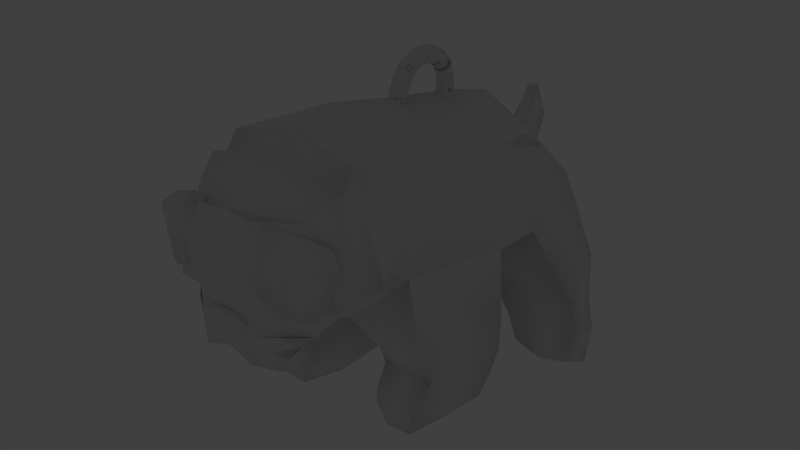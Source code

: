 # Source: doggie_3.blend  (saved by Blender 2.76.0; exported with 4.5.12 LTS)
import bpy
from mathutils import Matrix  # noqa: F401  (used for matrix-valued properties, if any)

bpy.ops.wm.read_factory_settings(use_empty=True)
scene = bpy.context.scene
scene.name = 'Scene'

# ---- collections
col_collection_1 = bpy.data.collections.new('Collection 1'); scene.collection.children.link(col_collection_1)
col_collection_10 = bpy.data.collections.new('Collection 10'); scene.collection.children.link(col_collection_10)
col_collection_10.hide_render = True
col_collection_10.hide_viewport = True

# ---- world
world_world = bpy.data.worlds.new('World'); scene.world = world_world
world_world.color = (0.05088, 0.05088, 0.05088)
world_world.use_sun_shadow = False
world_world.sun_shadow_jitter_overblur = 0.0
world_world.cycles.sampling_method = 'MANUAL'
world_world.cycles.sample_map_resolution = 256

# ---- cameras
cam_camera = bpy.data.cameras.new('Camera')
cam_camera.clip_end = 100.0
cam_camera.lens = 35.0
cam_camera.sensor_width = 32.0
cam_camera.sensor_height = 18.0
cam_camera.ortho_scale = 7.314
cam_camera.dof.focus_distance = 0.0
cam_camera.dof.aperture_fstop = 128.0

# ---- lights
light_lamp = bpy.data.lights.new('Lamp', 'POINT')
light_lamp.transmission_factor = 0.0
light_lamp.cutoff_distance = 30.0
light_lamp.energy = 100.0
light_lamp.shadow_buffer_clip_start = 1.001
light_lamp.shadow_soft_size = 0.1
light_lamp.shadow_maximum_resolution = 0.006
light_lamp.use_absolute_resolution = True
light_lamp.cycles.use_multiple_importance_sampling = False

# ---- meshes
me_plane = bpy.data.meshes.new('Plane')
me_plane.from_pydata([(0.0, 1.288, -1.638), (0.07904, 1.288, -1.617), (0.1369, 1.288, -1.559), (0.1581, 1.288, -1.48), (0.1369, 1.288, -1.401), (0.07904, 1.288, -1.343), (0.0, 1.288, -1.322), (-0.07904, 1.288, -1.343), (-0.1369, 1.288, -1.401), (-0.1581, 1.288, -1.48), (-0.1369, 1.288, -1.559), (-0.07904, 1.288, -1.617), (0.0, 1.391, -1.631), (0.07904, 1.388, -1.61), (0.1369, 1.38, -1.553), (0.1581, 1.37, -1.474), (0.1369, 1.36, -1.396), (0.07904, 1.352, -1.339), (0.0, 1.35, -1.318), (-0.07904, 1.352, -1.339), (-0.1369, 1.36, -1.396), (-0.1581, 1.37, -1.474), (-0.1369, 1.38, -1.553), (-0.07904, 1.388, -1.61), (0.0, 1.492, -1.611), (0.07904, 1.487, -1.591), (0.1369, 1.472, -1.535), (0.1581, 1.451, -1.458), (0.1369, 1.431, -1.382), (0.07904, 1.416, -1.326), (0.0, 1.41, -1.306), (-0.07904, 1.416, -1.326), (-0.1369, 1.431, -1.382), (-0.1581, 1.451, -1.458), (-0.1369, 1.472, -1.535), (-0.07904, 1.487, -1.591), (0.0, 1.59, -1.578), (0.07904, 1.582, -1.558), (0.1369, 1.56, -1.505), (0.1581, 1.53, -1.432), (0.1369, 1.499, -1.359), (0.07904, 1.477, -1.305), (0.0, 1.469, -1.286), (-0.07904, 1.477, -1.305), (-0.1369, 1.499, -1.359), (-0.1581, 1.53, -1.432), (-0.1369, 1.56, -1.505), (-0.07904, 1.582, -1.558), (0.0, 1.683, -1.532), (0.07904, 1.672, -1.514), (0.1369, 1.643, -1.464), (0.1581, 1.604, -1.395), (0.1369, 1.564, -1.327), (0.07904, 1.535, -1.277), (0.0, 1.525, -1.258), (-0.07904, 1.535, -1.277), (-0.1369, 1.564, -1.327), (-0.1581, 1.604, -1.395), (-0.1369, 1.643, -1.464), (-0.07904, 1.672, -1.514), (0.0, 1.769, -1.475), (0.07904, 1.756, -1.458), (0.1369, 1.721, -1.412), (0.1581, 1.673, -1.349), (0.1369, 1.624, -1.287), (0.07904, 1.589, -1.241), (0.0, 1.576, -1.224), (-0.07904, 1.589, -1.241), (-0.1369, 1.624, -1.287), (-0.1581, 1.673, -1.349), (-0.1369, 1.721, -1.412), (-0.07904, 1.756, -1.458), (0.0, 1.847, -1.406), (0.07904, 1.832, -1.391), (0.1369, 1.791, -1.351), (0.1581, 1.735, -1.295), (0.1369, 1.679, -1.239), (0.07904, 1.638, -1.198), (0.0, 1.623, -1.183), (-0.07904, 1.638, -1.198), (-0.1369, 1.679, -1.239), (-0.1581, 1.735, -1.295), (-0.1369, 1.791, -1.351), (-0.07904, 1.832, -1.391), (0.0, 1.915, -1.329), (0.07904, 1.898, -1.316), (0.1369, 1.852, -1.281), (0.1581, 1.789, -1.232), (0.1369, 1.727, -1.184), (0.07904, 1.681, -1.149), (0.0, 1.664, -1.136), (-0.07904, 1.681, -1.149), (-0.1369, 1.727, -1.184), (-0.1581, 1.789, -1.232), (-0.1369, 1.852, -1.281), (-0.07904, 1.898, -1.316), (0.0, 1.972, -1.243), (0.07904, 1.954, -1.232), (0.1369, 1.904, -1.203), (0.1581, 1.835, -1.164), (0.1369, 1.767, -1.124), (0.07904, 1.717, -1.095), (0.0, 1.698, -1.085), (-0.07904, 1.717, -1.095), (-0.1369, 1.767, -1.124), (-0.1581, 1.835, -1.164), (-0.1369, 1.904, -1.203), (-0.07904, 1.954, -1.232), (0.0, 2.018, -1.15), (0.07904, 1.998, -1.142), (0.1369, 1.945, -1.12), (0.1581, 1.872, -1.09), (0.1369, 1.799, -1.059), (0.07904, 1.745, -1.037), (0.0, 1.726, -1.029), (-0.07904, 1.745, -1.037), (-0.1369, 1.799, -1.059), (-0.1581, 1.872, -1.09), (-0.1369, 1.945, -1.12), (-0.07904, 1.998, -1.142), (0.0, 2.051, -1.052), (0.07904, 2.031, -1.047), (0.1369, 1.975, -1.032), (0.1581, 1.898, -1.011), (0.1369, 1.822, -0.9908), (0.07904, 1.766, -0.9758), (0.0, 1.746, -0.9703), (-0.07904, 1.766, -0.9758), (-0.1369, 1.822, -0.9908), (-0.1581, 1.898, -1.011), (-0.1369, 1.975, -1.032), (-0.07904, 2.031, -1.047), (0.0, 2.071, -0.9507), (0.07904, 2.05, -0.948), (0.1369, 1.993, -0.9404), (0.1581, 1.915, -0.9301), (0.1369, 1.836, -0.9198), (0.07904, 1.779, -0.9122), (0.0, 1.758, -0.9094), (-0.07904, 1.779, -0.9122), (-0.1369, 1.836, -0.9198), (-0.1581, 1.915, -0.9301), (-0.1369, 1.993, -0.9404), (-0.07904, 2.05, -0.948), (0.0, 2.078, -0.8475), (0.07904, 2.057, -0.8475), (0.1369, 1.999, -0.8475), (0.1581, 1.92, -0.8475), (0.1369, 1.841, -0.8475), (0.07904, 1.783, -0.8475), (0.0, 1.762, -0.8475), (-0.07904, 1.783, -0.8475), (-0.1369, 1.841, -0.8475), (-0.1581, 1.92, -0.8475), (-0.1369, 1.999, -0.8475), (-0.07904, 2.057, -0.8475), (0.0, 2.071, -0.7444), (0.07904, 2.05, -0.7471), (0.1369, 1.993, -0.7547), (0.1581, 1.915, -0.765), (0.1369, 1.836, -0.7753), (0.07904, 1.779, -0.7829), (0.0, 1.758, -0.7856), (-0.07904, 1.779, -0.7829), (-0.1369, 1.836, -0.7753), (-0.1581, 1.915, -0.765), (-0.1369, 1.993, -0.7547), (-0.07904, 2.05, -0.7471), (0.0, 2.051, -0.643), (0.07904, 2.031, -0.6485), (0.1369, 1.975, -0.6634), (0.1581, 1.898, -0.6839), (0.1369, 1.822, -0.7043), (0.07904, 1.766, -0.7193), (0.0, 1.746, -0.7248), (-0.07904, 1.766, -0.7193), (-0.1369, 1.822, -0.7043), (-0.1581, 1.898, -0.6839), (-0.1369, 1.975, -0.6634), (-0.07904, 2.031, -0.6485), (0.0, 2.018, -0.5451), (0.07904, 1.998, -0.5532), (0.1369, 1.945, -0.5753), (0.1581, 1.872, -0.6056), (0.1369, 1.799, -0.6358), (0.07904, 1.745, -0.658), (0.0, 1.726, -0.6661), (-0.07904, 1.745, -0.658), (-0.1369, 1.799, -0.6358), (-0.1581, 1.872, -0.6056), (-0.1369, 1.945, -0.5753), (-0.07904, 1.998, -0.5532), (0.0, 1.972, -0.4523), (0.07904, 1.954, -0.4629), (0.1369, 1.904, -0.4919), (0.1581, 1.835, -0.5314), (0.1369, 1.767, -0.5709), (0.07904, 1.717, -0.5998), (0.0, 1.698, -0.6104), (-0.07904, 1.717, -0.5998), (-0.1369, 1.767, -0.5709), (-0.1581, 1.835, -0.5314), (-0.1369, 1.904, -0.4919), (-0.07904, 1.954, -0.4629), (0.0, 1.915, -0.3664), (0.07904, 1.898, -0.3793), (0.1369, 1.852, -0.4145), (0.1581, 1.789, -0.4626), (0.1369, 1.727, -0.5107), (0.07904, 1.681, -0.5459), (0.0, 1.664, -0.5588), (-0.07904, 1.681, -0.5459), (-0.1369, 1.727, -0.5107), (-0.1581, 1.789, -0.4626), (-0.1369, 1.852, -0.4145), (-0.07904, 1.898, -0.3793), (0.0, 1.847, -0.2886), (0.07904, 1.832, -0.3036), (0.1369, 1.791, -0.3445), (0.1581, 1.735, -0.4004), (0.1369, 1.679, -0.4563), (0.07904, 1.638, -0.4972), (0.0, 1.623, -0.5122), (-0.07904, 1.638, -0.4972), (-0.1369, 1.679, -0.4563), (-0.1581, 1.735, -0.4004), (-0.1369, 1.791, -0.3445), (-0.07904, 1.832, -0.3036), (0.0, 1.769, -0.2205), (0.07904, 1.756, -0.2373), (0.1369, 1.721, -0.2832), (0.1581, 1.673, -0.3459), (0.1369, 1.624, -0.4086), (0.07904, 1.589, -0.4545), (0.0, 1.576, -0.4713), (-0.07904, 1.589, -0.4545), (-0.1369, 1.624, -0.4086), (-0.1581, 1.673, -0.3459), (-0.1369, 1.721, -0.2832), (-0.07904, 1.756, -0.2373), (0.0, 1.683, -0.163), (0.07904, 1.672, -0.1814), (0.1369, 1.643, -0.2315), (0.1581, 1.604, -0.2999), (0.1369, 1.564, -0.3684), (0.07904, 1.535, -0.4185), (0.0, 1.525, -0.4368), (-0.07904, 1.535, -0.4185), (-0.1369, 1.564, -0.3684), (-0.1581, 1.604, -0.2999), (-0.1369, 1.643, -0.2315), (-0.07904, 1.672, -0.1814), (0.0, 1.59, -0.1173), (0.07904, 1.582, -0.1369), (0.1369, 1.56, -0.1903), (0.1581, 1.53, -0.2633), (0.1369, 1.499, -0.3364), (0.07904, 1.477, -0.3898), (0.0, 1.469, -0.4094), (-0.07904, 1.477, -0.3898), (-0.1369, 1.499, -0.3364), (-0.1581, 1.53, -0.2633), (-0.1369, 1.56, -0.1903), (-0.07904, 1.582, -0.1369), (0.0, 1.492, -0.08406), (0.07904, 1.487, -0.1045), (0.1369, 1.472, -0.1604), (0.1581, 1.451, -0.2368), (0.1369, 1.431, -0.3131), (0.07904, 1.416, -0.369), (0.0, 1.41, -0.3895), (-0.07904, 1.416, -0.369), (-0.1369, 1.431, -0.3131), (-0.1581, 1.451, -0.2368), (-0.1369, 1.472, -0.1604), (-0.07904, 1.487, -0.1045), (0.0, 1.391, -0.06389), (0.07904, 1.388, -0.08489), (0.1369, 1.38, -0.1423), (0.1581, 1.37, -0.2206), (0.1369, 1.36, -0.299), (0.07904, 1.352, -0.3564), (0.0, 1.35, -0.3774), (-0.07904, 1.352, -0.3564), (-0.1369, 1.36, -0.299), (-0.1581, 1.37, -0.2206), (-0.1369, 1.38, -0.1423), (-0.07904, 1.388, -0.08489), (0.0, 1.288, -0.05713), (0.07904, 1.288, -0.07831), (0.1369, 1.288, -0.1362), (0.1581, 1.288, -0.2152), (0.1369, 1.288, -0.2943), (0.07904, 1.288, -0.3521), (0.0, 1.288, -0.3733), (-0.07904, 1.288, -0.3521), (-0.1369, 1.288, -0.2943), (-0.1581, 1.288, -0.2152), (-0.1369, 1.288, -0.1362), (-0.07904, 1.288, -0.07831), (0.0, 1.184, -0.06389), (0.07904, 1.187, -0.08489), (0.1369, 1.195, -0.1423), (0.1581, 1.205, -0.2206), (0.1369, 1.215, -0.299), (0.07904, 1.223, -0.3564), (0.0, 1.226, -0.3774), (-0.07904, 1.223, -0.3564), (-0.1369, 1.215, -0.299), (-0.1581, 1.205, -0.2206), (-0.1369, 1.195, -0.1423), (-0.07904, 1.187, -0.08489), (0.0, 1.083, -0.08406), (0.07904, 1.089, -0.1045), (0.1369, 1.103, -0.1604), (0.1581, 1.124, -0.2368), (0.1369, 1.144, -0.3131), (0.07904, 1.159, -0.369), (0.0, 1.165, -0.3895), (-0.07904, 1.159, -0.369), (-0.1369, 1.144, -0.3131), (-0.1581, 1.124, -0.2368), (-0.1369, 1.103, -0.1604), (-0.07904, 1.089, -0.1045), (0.0, 0.9851, -0.1173), (0.07904, 0.9932, -0.1369), (0.1369, 1.015, -0.1903), (0.1581, 1.046, -0.2633), (0.1369, 1.076, -0.3364), (0.07904, 1.098, -0.3898), (0.0, 1.106, -0.4094), (-0.07904, 1.098, -0.3898), (-0.1369, 1.076, -0.3364), (-0.1581, 1.046, -0.2633), (-0.1369, 1.015, -0.1903), (-0.07904, 0.9932, -0.1369), (0.0, 0.8924, -0.163), (0.07904, 0.903, -0.1814), (0.1369, 0.9319, -0.2315), (0.1581, 0.9714, -0.2999), (0.1369, 1.011, -0.3684), (0.07904, 1.04, -0.4185), (0.0, 1.05, -0.4368), (-0.07904, 1.04, -0.4185), (-0.1369, 1.011, -0.3684), (-0.1581, 0.9714, -0.2999), (-0.1369, 0.9319, -0.2315), (-0.07904, 0.903, -0.1814), (0.0, 0.8064, -0.2205), (0.07904, 0.8193, -0.2373), (0.1369, 0.8546, -0.2832), (0.1581, 0.9027, -0.3459), (0.1369, 0.9508, -0.4086), (0.07904, 0.986, -0.4545), (0.0, 0.9989, -0.4713), (-0.07904, 0.986, -0.4545), (-0.1369, 0.9508, -0.4086), (-0.1581, 0.9027, -0.3459), (-0.1369, 0.8546, -0.2832), (-0.07904, 0.8193, -0.2373), (0.0, 0.7287, -0.2886), (0.07904, 0.7437, -0.3036), (0.1369, 0.7846, -0.3445), (0.1581, 0.8405, -0.4004), (0.1369, 0.8964, -0.4563), (0.07904, 0.9373, -0.4972), (0.0, 0.9523, -0.5122), (-0.07904, 0.9373, -0.4972), (-0.1369, 0.8964, -0.4563), (-0.1581, 0.8405, -0.4004), (-0.1369, 0.7846, -0.3445), (-0.07904, 0.7437, -0.3036), (0.0, 0.6605, -0.3664), (0.07904, 0.6773, -0.3793), (0.1369, 0.7232, -0.4145), (0.1581, 0.7859, -0.4626), (0.1369, 0.8487, -0.5107), (0.07904, 0.8946, -0.5459), (0.0, 0.9114, -0.5588), (-0.07904, 0.8946, -0.5459), (-0.1369, 0.8487, -0.5107), (-0.1581, 0.7859, -0.4626), (-0.1369, 0.7232, -0.4145), (-0.07904, 0.6773, -0.3793), (0.0, 0.6031, -0.4523), (0.07904, 0.6214, -0.4629), (0.1369, 0.6715, -0.4919), (0.1581, 0.74, -0.5314), (0.1369, 0.8084, -0.5709), (0.07904, 0.8586, -0.5998), (0.0, 0.8769, -0.6104), (-0.07904, 0.8586, -0.5998), (-0.1369, 0.8084, -0.5709), (-0.1581, 0.74, -0.5314), (-0.1369, 0.6715, -0.4919), (-0.07904, 0.6214, -0.4629), (0.0, 0.5574, -0.5451), (0.07904, 0.5769, -0.5532), (0.1369, 0.6304, -0.5753), (0.1581, 0.7034, -0.6056), (0.1369, 0.7764, -0.6358), (0.07904, 0.8299, -0.658), (0.0, 0.8495, -0.6661), (-0.07904, 0.8299, -0.658), (-0.1369, 0.7764, -0.6358), (-0.1581, 0.7034, -0.6056), (-0.1369, 0.6304, -0.5753), (-0.07904, 0.5769, -0.5532), (0.0, 0.5241, -0.643), (0.07904, 0.5446, -0.6485), (0.1369, 0.6005, -0.6634), (0.1581, 0.6768, -0.6839), (0.1369, 0.7532, -0.7043), (0.07904, 0.8091, -0.7193), (0.0, 0.8295, -0.7248), (-0.07904, 0.8091, -0.7193), (-0.1369, 0.7532, -0.7043), (-0.1581, 0.6768, -0.6839), (-0.1369, 0.6005, -0.6634), (-0.07904, 0.5446, -0.6485), (0.0, 0.504, -0.7444), (0.07904, 0.525, -0.7471), (0.1369, 0.5823, -0.7547), (0.1581, 0.6607, -0.765), (0.1369, 0.7391, -0.7753), (0.07904, 0.7964, -0.7829), (0.0, 0.8174, -0.7856), (-0.07904, 0.7964, -0.7829), (-0.1369, 0.7391, -0.7753), (-0.1581, 0.6607, -0.765), (-0.1369, 0.5823, -0.7547), (-0.07904, 0.525, -0.7471), (0.0, 0.4972, -0.8475), (0.07904, 0.5184, -0.8475), (0.1369, 0.5762, -0.8475), (0.1581, 0.6553, -0.8475), (0.1369, 0.7343, -0.8475), (0.07904, 0.7922, -0.8475), (0.0, 0.8134, -0.8475), (-0.07904, 0.7922, -0.8475), (-0.1369, 0.7343, -0.8475), (-0.1581, 0.6553, -0.8475), (-0.1369, 0.5762, -0.8475), (-0.07904, 0.5184, -0.8475), (0.0, 0.504, -0.9507), (0.07904, 0.525, -0.948), (0.1369, 0.5823, -0.9404), (0.1581, 0.6607, -0.9301), (0.1369, 0.7391, -0.9198), (0.07904, 0.7964, -0.9122), (0.0, 0.8174, -0.9094), (-0.07904, 0.7964, -0.9122), (-0.1369, 0.7391, -0.9198), (-0.1581, 0.6607, -0.9301), (-0.1369, 0.5823, -0.9404), (-0.07904, 0.525, -0.948), (0.0, 0.5241, -1.052), (0.07904, 0.5446, -1.047), (0.1369, 0.6005, -1.032), (0.1581, 0.6768, -1.011), (0.1369, 0.7532, -0.9907), (0.07904, 0.8091, -0.9758), (0.0, 0.8295, -0.9703), (-0.07904, 0.8091, -0.9758), (-0.1369, 0.7532, -0.9907), (-0.1581, 0.6768, -1.011), (-0.1369, 0.6005, -1.032), (-0.07904, 0.5446, -1.047), (0.0, 0.5574, -1.15), (0.07904, 0.5769, -1.142), (0.1369, 0.6304, -1.12), (0.1581, 0.7034, -1.09), (0.1369, 0.7764, -1.059), (0.07904, 0.8299, -1.037), (0.0, 0.8495, -1.029), (-0.07904, 0.8299, -1.037), (-0.1369, 0.7764, -1.059), (-0.1581, 0.7034, -1.09), (-0.1369, 0.6304, -1.12), (-0.07904, 0.5769, -1.142), (0.0, 0.6031, -1.243), (0.07904, 0.6214, -1.232), (0.1369, 0.6715, -1.203), (0.1581, 0.74, -1.164), (0.1369, 0.8084, -1.124), (0.07904, 0.8586, -1.095), (0.0, 0.8769, -1.085), (-0.07904, 0.8586, -1.095), (-0.1369, 0.8084, -1.124), (-0.1581, 0.74, -1.164), (-0.1369, 0.6715, -1.203), (-0.07904, 0.6214, -1.232), (0.0, 0.6605, -1.329), (0.07904, 0.6773, -1.316), (0.1369, 0.7232, -1.281), (0.1581, 0.7859, -1.232), (0.1369, 0.8487, -1.184), (0.07904, 0.8946, -1.149), (0.0, 0.9114, -1.136), (-0.07904, 0.8946, -1.149), (-0.1369, 0.8487, -1.184), (-0.1581, 0.7859, -1.232), (-0.1369, 0.7232, -1.281), (-0.07904, 0.6773, -1.316), (0.0, 0.7287, -1.406), (0.07904, 0.7437, -1.391), (0.1369, 0.7846, -1.351), (0.1581, 0.8405, -1.295), (0.1369, 0.8964, -1.239), (0.07904, 0.9373, -1.198), (0.0, 0.9523, -1.183), (-0.07904, 0.9373, -1.198), (-0.1369, 0.8964, -1.239), (-0.1581, 0.8405, -1.295), (-0.1369, 0.7846, -1.351), (-0.07904, 0.7437, -1.391), (0.0, 0.8064, -1.475), (0.07904, 0.8193, -1.458), (0.1369, 0.8546, -1.412), (0.1581, 0.9027, -1.349), (0.1369, 0.9508, -1.287), (0.07904, 0.986, -1.241), (0.0, 0.9989, -1.224), (-0.07904, 0.986, -1.241), (-0.1369, 0.9508, -1.287), (-0.1581, 0.9027, -1.349), (-0.1369, 0.8546, -1.412), (-0.07904, 0.8193, -1.458), (0.0, 0.8924, -1.532), (0.07904, 0.903, -1.514), (0.1369, 0.9319, -1.464), (0.1581, 0.9714, -1.395), (0.1369, 1.011, -1.327), (0.07904, 1.04, -1.277), (0.0, 1.05, -1.258), (-0.07904, 1.04, -1.277), (-0.1369, 1.011, -1.327), (-0.1581, 0.9714, -1.395), (-0.1369, 0.9319, -1.464), (-0.07904, 0.903, -1.514), (0.0, 0.9851, -1.578), (0.07904, 0.9932, -1.558), (0.1369, 1.015, -1.505), (0.1581, 1.046, -1.432), (0.1369, 1.076, -1.359), (0.07904, 1.098, -1.305), (0.0, 1.106, -1.286), (-0.07904, 1.098, -1.305), (-0.1369, 1.076, -1.359), (-0.1581, 1.046, -1.432), (-0.1369, 1.015, -1.505), (-0.07904, 0.9932, -1.558), (0.0, 1.083, -1.611), (0.07904, 1.089, -1.591), (0.1369, 1.103, -1.535), (0.1581, 1.124, -1.458), (0.1369, 1.144, -1.382), (0.07904, 1.159, -1.326), (0.0, 1.165, -1.306), (-0.07904, 1.159, -1.326), (-0.1369, 1.144, -1.382), (-0.1581, 1.124, -1.458), (-0.1369, 1.103, -1.535), (-0.07904, 1.089, -1.591), (0.0, 1.184, -1.631), (0.07904, 1.187, -1.61), (0.1369, 1.195, -1.553), (0.1581, 1.205, -1.474), (0.1369, 1.215, -1.396), (0.07904, 1.223, -1.339), (0.0, 1.226, -1.318), (-0.07904, 1.223, -1.339), (-0.1369, 1.215, -1.396), (-0.1581, 1.205, -1.474), (-0.1369, 1.195, -1.553), (-0.07904, 1.187, -1.61), (0.0, -1.58, 2.267), (0.6924, -1.403, 2.264), (0.0, 1.585, 2.185), (1.88, -0.2149, 2.245), (1.242, 1.255, 2.24), (0.0, -1.717, 2.568), (0.0, -2.262, -4.216), (0.419, -2.132, -4.033), (0.0, 0.0853, -3.547), (1.015, -0.9868, -4.03), (0.6951, -0.4387, -3.665), (0.0, -1.136, -4.062), (0.0, 1.738, 1.419), (0.0, 1.093, -1.666), (1.179, 0.3467, -1.662), (1.182, 1.111, 1.506), (1.849, -0.5524, 1.746), (1.896, -1.051, -1.597), (0.5605, -2.372, -1.605), (0.6052, -1.759, 1.686), (0.0, -2.543, -1.645), (0.0, -1.939, 1.551), (0.0, 1.373, -0.1935), (1.17, 0.6162, -0.2121), (2.097, -0.7997, -0.3106), (0.3696, -1.971, -0.3813), (0.0, -2.146, -0.3914), (0.6347, -3.854, -0.3653), (0.8069, -3.494, 1.331), (1.604, -3.454, 1.391), (1.786, -3.849, -0.2947), (2.061, -2.236, -0.4805), (2.037, -2.843, -0.4768), (1.837, -2.764, 1.113), (1.813, -2.059, 1.433), (0.7764, -2.865, 1.052), (0.9361, -2.351, 1.373), (0.7004, -2.493, -0.5512), (0.5408, -2.908, -0.5475), (0.8817, -4.124, 0.3361), (0.9846, -3.968, 1.252), (1.528, -3.867, 1.313), (1.552, -4.011, 0.4067), (1.916, -3.326, -0.4582), (0.5861, -3.362, -0.5289), (1.725, -3.16, 1.338), (0.7911, -3.231, 1.277), (1.826, -3.79, -2.975), (2.432, -3.502, -3.016), (2.698, -3.269, -1.772), (1.885, -3.568, -1.713), (1.413, -1.635, -3.894), (2.134, -3.064, -3.327), (2.744, -2.975, -1.766), (2.093, -1.631, -1.817), (0.7711, -2.217, -3.897), (1.478, -3.492, -3.308), (1.573, -3.447, -1.723), (0.879, -2.359, -1.799), (2.146, -4.127, -2.595), (2.548, -3.995, -2.61), (2.663, -3.514, -1.755), (2.116, -3.657, -1.74), (1.93, -2.379, -3.665), (2.574, -2.398, -1.932), (1.281, -2.885, -3.657), (1.382, -2.923, -1.699), (0.1284, -1.055, -4.035), (0.1138, -0.3007, -3.554), (0.07089, 0.4396, -4.195), (0.0, 0.442, -4.186), (0.0, 0.4493, -4.331), (0.07372, 0.45, -4.329), (0.1135, 0.1316, -4.063), (0.128, -0.1993, -4.552), (0.0, 0.1598, -4.032), (0.0, -0.2053, -4.558), (0.1284, -0.6862, -4.324), (0.0, -0.6942, -4.328), (0.1138, -0.1418, -3.736), (0.0, -0.1029, -3.717), (0.0, -1.661, 2.363), (0.0, -1.654, 2.79), (1.939, -0.4083, 2.416), (1.223, 0.9376, 2.486), (0.7179, -1.498, 2.369), (0.0, 1.318, 2.496), (1.277, -1.117, 3.185), (1.767, -0.4899, 2.75), (1.211, 1.05, 2.77), (0.7313, -1.563, 2.582), (0.0, 1.411, 2.755), (1.653, -0.5531, 2.96), (1.156, 0.6862, 3.119), (0.7271, -1.517, 2.803), (0.0, 1.009, 3.144), (0.9289, 0.3596, 3.467), (0.0, -1.664, 2.879), (0.0, -0.9174, 3.679), (0.7386, -1.545, 2.902), (0.0, 0.786, 3.641), (0.0, -1.471, 3.763), (0.0, -1.736, 3.33), (0.7239, -1.422, 3.581), (0.7768, -1.668, 3.278), (0.529, -0.9856, 3.72), (0.4901, -1.632, 3.772), (0.4978, 0.7633, 3.701), (0.0, -1.014, 3.766), (0.7386, -1.626, 2.968), (0.0, -1.74, 2.983), (0.9529, -1.112, 3.477), (0.5784, -1.108, 3.74), (0.7158, -1.87, 3.365), (0.4301, -0.4707, 3.878), (0.0, -0.3687, 4.029), (1.491, -0.7405, 3.026), (1.054, -0.6492, 3.701), (0.0, 0.3095, 3.959), (0.5473, 0.2467, 3.976), (0.9788, -0.2058, 3.655), (1.613, 0.429, 3.226), (0.5817, 0.3287, 3.71), (1.552, -0.6205, 3.45), (1.163, -0.5537, 3.632), (0.8628, -0.1887, 3.955), (0.7684, 0.7465, 3.623), (1.32, -0.6456, 3.559), (1.878, 0.1706, 3.337), (1.455, 0.2183, 3.61), (0.7311, -0.2455, 3.705), (1.032, -0.6105, 3.382), (0.6367, 0.6897, 3.373), (0.45, 0.2719, 3.46), (1.188, -0.7024, 3.309), (1.42, -0.6773, 3.2), (1.746, 0.1138, 3.087), (1.481, 0.3722, 2.976), (1.323, 0.1615, 3.36), (0.0, -1.014, 3.872), (0.0, -1.085, 3.633), (0.0, -0.962, 3.846), (0.0, -0.8716, 3.801), (0.0, -0.8385, 3.739), (0.0, -0.8716, 3.678), (0.0, -0.962, 3.633), (0.0, -1.103, 3.862), (0.25, -0.9397, 3.846), (0.3022, -0.8938, 3.801), (0.3213, -0.8607, 3.739), (0.3022, -0.8938, 3.678), (0.25, -0.9397, 3.633), (0.2514, -1.016, 3.846), (0.3558, -1.016, 3.801), (0.394, -1.016, 3.739), (0.3558, -1.016, 3.678), (0.2514, -1.016, 3.633), (0.1356, -1.164, 3.846), (0.1878, -1.255, 3.801), (0.2069, -1.288, 3.739), (0.1878, -1.255, 3.678), (0.1356, -1.164, 3.633), (0.0, -1.209, 3.846), (0.0, -1.317, 3.801), (0.0, -1.332, 3.739), (0.0, -1.299, 3.678), (0.0, -1.209, 3.633), (0.0, -1.085, 3.616), (-0.6645, -0.4428, 3.822), (-0.6921, -0.4428, 3.818), (-0.7175, -0.4428, 3.811), (-0.7397, -0.4428, 3.803), (-0.758, -0.4428, 3.793), (-0.7716, -0.4428, 3.781), (-0.78, -0.4428, 3.768), (-0.7828, -0.4428, 3.755), (-0.78, -0.4428, 3.742), (-0.7716, -0.4428, 3.729), (-0.758, -0.4428, 3.717), (-0.7397, -0.4428, 3.707), (-0.7175, -0.4428, 3.698), (-0.6921, -0.4428, 3.692), (-0.6645, -0.4428, 3.688), (-0.664, -0.4372, 3.822), (-0.691, -0.4318, 3.818), (-0.7159, -0.4268, 3.811), (-0.7378, -0.4225, 3.803), (-0.7557, -0.4189, 3.793), (-0.769, -0.4163, 3.781), (-0.7772, -0.4147, 3.768), (-0.78, -0.4141, 3.755), (-0.7772, -0.4147, 3.742), (-0.769, -0.4163, 3.729), (-0.7557, -0.4189, 3.717), (-0.7378, -0.4225, 3.707), (-0.7159, -0.4268, 3.698), (-0.691, -0.4318, 3.692), (-0.664, -0.4372, 3.688), (-0.6623, -0.4318, 3.822), (-0.6878, -0.4213, 3.818), (-0.7113, -0.4115, 3.811), (-0.7318, -0.403, 3.803), (-0.7487, -0.396, 3.793), (-0.7613, -0.3908, 3.781), (-0.769, -0.3876, 3.768), (-0.7716, -0.3865, 3.755), (-0.769, -0.3876, 3.742), (-0.7613, -0.3908, 3.729), (-0.7487, -0.396, 3.717), (-0.7318, -0.403, 3.707), (-0.7113, -0.4115, 3.698), (-0.6878, -0.4213, 3.692), (-0.6623, -0.4318, 3.688), (-0.6597, -0.4268, 3.822), (-0.6826, -0.4115, 3.818), (-0.7037, -0.3974, 3.811), (-0.7222, -0.3851, 3.803), (-0.7374, -0.3749, 3.793), (-0.7487, -0.3674, 3.781), (-0.7557, -0.3627, 3.768), (-0.758, -0.3612, 3.755), (-0.7557, -0.3627, 3.742), (-0.7487, -0.3674, 3.729), (-0.7374, -0.3749, 3.717), (-0.7222, -0.3851, 3.707), (-0.7037, -0.3974, 3.698), (-0.6826, -0.4115, 3.692), (-0.6597, -0.4268, 3.688), (-0.6561, -0.4225, 3.822), (-0.6756, -0.403, 3.818), (-0.6936, -0.3851, 3.811), (-0.7093, -0.3693, 3.803), (-0.7222, -0.3564, 3.793), (-0.7318, -0.3468, 3.781), (-0.7378, -0.3409, 3.768), (-0.7397, -0.3389, 3.755), (-0.7378, -0.3409, 3.742), (-0.7318, -0.3468, 3.729), (-0.7222, -0.3564, 3.717), (-0.7093, -0.3693, 3.707), (-0.6936, -0.3851, 3.698), (-0.6756, -0.403, 3.692), (-0.6561, -0.4225, 3.688), (-0.6518, -0.4189, 3.822), (-0.6671, -0.396, 3.818), (-0.6812, -0.3749, 3.811), (-0.6936, -0.3564, 3.803), (-0.7037, -0.3412, 3.793), (-0.7113, -0.3299, 3.781), (-0.7159, -0.323, 3.768), (-0.7175, -0.3206, 3.755), (-0.7159, -0.323, 3.742), (-0.7113, -0.3299, 3.729), (-0.7037, -0.3412, 3.717), (-0.6936, -0.3564, 3.707), (-0.6812, -0.3749, 3.698), (-0.6671, -0.396, 3.692), (-0.6518, -0.4189, 3.688), (-0.6468, -0.4163, 3.822), (-0.6574, -0.3908, 3.818), (-0.6671, -0.3674, 3.811), (-0.6756, -0.3468, 3.803), (-0.6826, -0.3299, 3.793), (-0.6878, -0.3174, 3.781), (-0.691, -0.3097, 3.768), (-0.6921, -0.307, 3.755), (-0.691, -0.3097, 3.742), (-0.6878, -0.3174, 3.729), (-0.6826, -0.3299, 3.717), (-0.6756, -0.3468, 3.707), (-0.6671, -0.3674, 3.698), (-0.6574, -0.3908, 3.692), (-0.6468, -0.4163, 3.688), (-0.6415, -0.4147, 3.822), (-0.6468, -0.3876, 3.818), (-0.6518, -0.3627, 3.811), (-0.6561, -0.3409, 3.803), (-0.6597, -0.323, 3.793), (-0.6623, -0.3097, 3.781), (-0.664, -0.3015, 3.768), (-0.6645, -0.2987, 3.755), (-0.664, -0.3015, 3.742), (-0.6623, -0.3097, 3.729), (-0.6597, -0.323, 3.717), (-0.6561, -0.3409, 3.707), (-0.6518, -0.3627, 3.698), (-0.6468, -0.3876, 3.692), (-0.6415, -0.4147, 3.688), (-0.6359, -0.4141, 3.822), (-0.6359, -0.3865, 3.818), (-0.6359, -0.3612, 3.811), (-0.6359, -0.3389, 3.803), (-0.6359, -0.3206, 3.793), (-0.6359, -0.307, 3.781), (-0.6359, -0.2987, 3.768), (-0.6359, -0.2959, 3.755), (-0.6359, -0.2987, 3.742), (-0.6359, -0.307, 3.729), (-0.6359, -0.3206, 3.717), (-0.6359, -0.3389, 3.707), (-0.6359, -0.3612, 3.698), (-0.6359, -0.3865, 3.692), (-0.6359, -0.4141, 3.688), (-0.6303, -0.4147, 3.822), (-0.6249, -0.3876, 3.818), (-0.6199, -0.3627, 3.811), (-0.6156, -0.3409, 3.803), (-0.612, -0.323, 3.793), (-0.6094, -0.3097, 3.781), (-0.6078, -0.3015, 3.768), (-0.6072, -0.2987, 3.755), (-0.6078, -0.3015, 3.742), (-0.6094, -0.3097, 3.729), (-0.612, -0.323, 3.717), (-0.6156, -0.3409, 3.707), (-0.6199, -0.3627, 3.698), (-0.6249, -0.3876, 3.692), (-0.6303, -0.4147, 3.688), (-0.6249, -0.4163, 3.822), (-0.6144, -0.3908, 3.818), (-0.6046, -0.3674, 3.811), (-0.5961, -0.3468, 3.803), (-0.5891, -0.3299, 3.793), (-0.5839, -0.3174, 3.781), (-0.5807, -0.3097, 3.768), (-0.5796, -0.307, 3.755), (-0.5807, -0.3097, 3.742), (-0.5839, -0.3174, 3.729), (-0.5891, -0.3299, 3.717), (-0.5961, -0.3468, 3.707), (-0.6046, -0.3674, 3.698), (-0.6144, -0.3908, 3.692), (-0.6249, -0.4163, 3.688), (-0.6199, -0.4189, 3.822), (-0.6046, -0.396, 3.818), (-0.5905, -0.3749, 3.811), (-0.5782, -0.3564, 3.803), (-0.568, -0.3412, 3.793), (-0.5605, -0.3299, 3.781), (-0.5558, -0.323, 3.768), (-0.5542, -0.3206, 3.755), (-0.5558, -0.323, 3.742), (-0.5605, -0.3299, 3.729), (-0.568, -0.3412, 3.717), (-0.5782, -0.3564, 3.707), (-0.5905, -0.3749, 3.698), (-0.6046, -0.396, 3.692), (-0.6199, -0.4189, 3.688), (-0.6156, -0.4225, 3.822), (-0.5961, -0.403, 3.818), (-0.5782, -0.3851, 3.811), (-0.5624, -0.3693, 3.803), (-0.5495, -0.3564, 3.793), (-0.5399, -0.3468, 3.781), (-0.534, -0.3409, 3.768), (-0.532, -0.3389, 3.755), (-0.534, -0.3409, 3.742), (-0.5399, -0.3468, 3.729), (-0.5495, -0.3564, 3.717), (-0.5624, -0.3693, 3.707), (-0.5782, -0.3851, 3.698), (-0.5961, -0.403, 3.692), (-0.6156, -0.4225, 3.688), (-0.612, -0.4268, 3.822), (-0.5891, -0.4115, 3.818), (-0.568, -0.3974, 3.811), (-0.5495, -0.3851, 3.803), (-0.5343, -0.3749, 3.793), (-0.523, -0.3674, 3.781), (-0.5161, -0.3627, 3.768), (-0.5137, -0.3612, 3.755), (-0.5161, -0.3627, 3.742), (-0.523, -0.3674, 3.729), (-0.5343, -0.3749, 3.717), (-0.5495, -0.3851, 3.707), (-0.568, -0.3974, 3.698), (-0.5891, -0.4115, 3.692), (-0.612, -0.4268, 3.688), (-0.6094, -0.4318, 3.822), (-0.5839, -0.4213, 3.818), (-0.5605, -0.4115, 3.811), (-0.5399, -0.403, 3.803), (-0.523, -0.396, 3.793), (-0.5105, -0.3908, 3.781), (-0.5027, -0.3876, 3.768), (-0.5001, -0.3865, 3.755), (-0.5027, -0.3876, 3.742), (-0.5105, -0.3908, 3.729), (-0.523, -0.396, 3.717), (-0.5399, -0.403, 3.707), (-0.5605, -0.4115, 3.698), (-0.5839, -0.4213, 3.692), (-0.6094, -0.4318, 3.688), (-0.6078, -0.4372, 3.822), (-0.5807, -0.4318, 3.818), (-0.5558, -0.4268, 3.811), (-0.534, -0.4225, 3.803), (-0.5161, -0.4189, 3.793), (-0.5027, -0.4163, 3.781), (-0.4945, -0.4147, 3.768), (-0.4918, -0.4141, 3.755), (-0.4945, -0.4147, 3.742), (-0.5027, -0.4163, 3.729), (-0.5161, -0.4189, 3.717), (-0.534, -0.4225, 3.707), (-0.5558, -0.4268, 3.698), (-0.5807, -0.4318, 3.692), (-0.6078, -0.4372, 3.688), (-0.6072, -0.4428, 3.822), (-0.5796, -0.4428, 3.818), (-0.5542, -0.4428, 3.811), (-0.532, -0.4428, 3.803), (-0.5137, -0.4428, 3.793), (-0.5001, -0.4428, 3.781), (-0.4918, -0.4428, 3.768), (-0.489, -0.4428, 3.755), (-0.4918, -0.4428, 3.742), (-0.5001, -0.4428, 3.729), (-0.5137, -0.4428, 3.717), (-0.532, -0.4428, 3.707), (-0.5542, -0.4428, 3.698), (-0.5796, -0.4428, 3.692), (-0.6072, -0.4428, 3.688), (-0.6078, -0.4484, 3.822), (-0.5807, -0.4537, 3.818), (-0.5558, -0.4587, 3.811), (-0.534, -0.463, 3.803), (-0.5161, -0.4666, 3.793), (-0.5027, -0.4692, 3.781), (-0.4945, -0.4709, 3.768), (-0.4918, -0.4714, 3.755), (-0.4945, -0.4709, 3.742), (-0.5027, -0.4692, 3.729), (-0.5161, -0.4666, 3.717), (-0.534, -0.463, 3.707), (-0.5558, -0.4587, 3.698), (-0.5807, -0.4537, 3.692), (-0.6078, -0.4484, 3.688), (-0.6094, -0.4537, 3.822), (-0.5839, -0.4643, 3.818), (-0.5605, -0.474, 3.811), (-0.5399, -0.4825, 3.803), (-0.523, -0.4895, 3.793), (-0.5105, -0.4947, 3.781), (-0.5027, -0.4979, 3.768), (-0.5001, -0.499, 3.755), (-0.5027, -0.4979, 3.742), (-0.5105, -0.4947, 3.729), (-0.523, -0.4895, 3.717), (-0.5399, -0.4825, 3.707), (-0.5605, -0.474, 3.698), (-0.5839, -0.4643, 3.692), (-0.6094, -0.4537, 3.688), (-0.612, -0.4587, 3.822), (-0.5891, -0.474, 3.818), (-0.568, -0.4881, 3.811), (-0.5495, -0.5005, 3.803), (-0.5343, -0.5106, 3.793), (-0.523, -0.5182, 3.781), (-0.5161, -0.5228, 3.768), (-0.5137, -0.5244, 3.755), (-0.5161, -0.5228, 3.742), (-0.523, -0.5182, 3.729), (-0.5343, -0.5106, 3.717), (-0.5495, -0.5005, 3.707), (-0.568, -0.4881, 3.698), (-0.5891, -0.474, 3.692), (-0.612, -0.4587, 3.688), (-0.6156, -0.463, 3.822), (-0.5961, -0.4825, 3.818), (-0.5782, -0.5005, 3.811), (-0.5624, -0.5162, 3.803), (-0.5495, -0.5291, 3.793), (-0.5399, -0.5387, 3.781), (-0.534, -0.5447, 3.768), (-0.532, -0.5467, 3.755), (-0.534, -0.5447, 3.742), (-0.5399, -0.5387, 3.729), (-0.5495, -0.5291, 3.717), (-0.5624, -0.5162, 3.707), (-0.5782, -0.5005, 3.698), (-0.5961, -0.4825, 3.692), (-0.6156, -0.463, 3.688), (-0.6199, -0.4666, 3.822), (-0.6046, -0.4895, 3.818), (-0.5905, -0.5106, 3.811), (-0.5782, -0.5291, 3.803), (-0.568, -0.5443, 3.793), (-0.5605, -0.5556, 3.781), (-0.5558, -0.5626, 3.768), (-0.5542, -0.5649, 3.755), (-0.5558, -0.5626, 3.742), (-0.5605, -0.5556, 3.729), (-0.568, -0.5443, 3.717), (-0.5782, -0.5291, 3.707), (-0.5905, -0.5106, 3.698), (-0.6046, -0.4895, 3.692), (-0.6199, -0.4666, 3.688), (-0.6359, -0.4428, 3.687), (-0.6249, -0.4692, 3.822), (-0.6144, -0.4947, 3.818), (-0.6046, -0.5182, 3.811), (-0.5961, -0.5387, 3.803), (-0.5891, -0.5556, 3.793), (-0.5839, -0.5682, 3.781), (-0.5807, -0.5759, 3.768), (-0.5796, -0.5785, 3.755), (-0.5807, -0.5759, 3.742), (-0.5839, -0.5682, 3.729), (-0.5891, -0.5556, 3.717), (-0.5961, -0.5387, 3.707), (-0.6046, -0.5182, 3.698), (-0.6144, -0.4947, 3.692), (-0.6249, -0.4692, 3.688), (-0.6303, -0.4709, 3.822), (-0.6249, -0.4979, 3.818), (-0.6199, -0.5228, 3.811), (-0.6156, -0.5447, 3.803), (-0.612, -0.5626, 3.793), (-0.6094, -0.5759, 3.781), (-0.6078, -0.5841, 3.768), (-0.6072, -0.5869, 3.755), (-0.6078, -0.5841, 3.742), (-0.6094, -0.5759, 3.729), (-0.612, -0.5626, 3.717), (-0.6156, -0.5447, 3.707), (-0.6199, -0.5228, 3.698), (-0.6249, -0.4979, 3.692), (-0.6303, -0.4709, 3.688), (-0.6359, -0.4714, 3.822), (-0.6359, -0.499, 3.818), (-0.6359, -0.5244, 3.811), (-0.6359, -0.5467, 3.803), (-0.6359, -0.5649, 3.793), (-0.6359, -0.5785, 3.781), (-0.6359, -0.5869, 3.768), (-0.6359, -0.5897, 3.755), (-0.6359, -0.5869, 3.742), (-0.6359, -0.5785, 3.729), (-0.6359, -0.5649, 3.717), (-0.6359, -0.5467, 3.707), (-0.6359, -0.5244, 3.698), (-0.6359, -0.499, 3.692), (-0.6359, -0.4714, 3.688), (-0.6415, -0.4709, 3.822), (-0.6468, -0.4979, 3.818), (-0.6518, -0.5228, 3.811), (-0.6561, -0.5447, 3.803), (-0.6597, -0.5626, 3.793), (-0.6623, -0.5759, 3.781), (-0.664, -0.5841, 3.768), (-0.6645, -0.5869, 3.755), (-0.664, -0.5841, 3.742), (-0.6623, -0.5759, 3.729), (-0.6597, -0.5626, 3.717), (-0.6561, -0.5447, 3.707), (-0.6518, -0.5228, 3.698), (-0.6468, -0.4979, 3.692), (-0.6415, -0.4709, 3.688), (-0.6468, -0.4692, 3.822), (-0.6574, -0.4947, 3.818), (-0.6671, -0.5182, 3.811), (-0.6756, -0.5387, 3.803), (-0.6826, -0.5556, 3.793), (-0.6878, -0.5682, 3.781), (-0.691, -0.5759, 3.768), (-0.6921, -0.5785, 3.755), (-0.691, -0.5759, 3.742), (-0.6878, -0.5682, 3.729), (-0.6826, -0.5556, 3.717), (-0.6756, -0.5387, 3.707), (-0.6671, -0.5182, 3.698), (-0.6574, -0.4947, 3.692), (-0.6468, -0.4692, 3.688), (-0.6518, -0.4666, 3.822), (-0.6671, -0.4895, 3.818), (-0.6812, -0.5106, 3.811), (-0.6936, -0.5291, 3.803), (-0.7037, -0.5443, 3.793), (-0.7113, -0.5556, 3.781), (-0.7159, -0.5626, 3.768), (-0.7175, -0.5649, 3.755), (-0.7159, -0.5626, 3.742), (-0.7113, -0.5556, 3.729), (-0.7037, -0.5443, 3.717), (-0.6936, -0.5291, 3.707), (-0.6812, -0.5106, 3.698), (-0.6671, -0.4895, 3.692), (-0.6518, -0.4666, 3.688), (-0.6561, -0.463, 3.822), (-0.6756, -0.4825, 3.818), (-0.6936, -0.5005, 3.811), (-0.7093, -0.5162, 3.803), (-0.7222, -0.5291, 3.793), (-0.7318, -0.5387, 3.781), (-0.7378, -0.5447, 3.768), (-0.7397, -0.5467, 3.755), (-0.7378, -0.5447, 3.742), (-0.7318, -0.5387, 3.729), (-0.7222, -0.5291, 3.717), (-0.7093, -0.5162, 3.707), (-0.6936, -0.5005, 3.698), (-0.6756, -0.4825, 3.692), (-0.6561, -0.463, 3.688), (-0.6597, -0.4587, 3.822), (-0.6826, -0.474, 3.818), (-0.7037, -0.4881, 3.811), (-0.7222, -0.5005, 3.803), (-0.7374, -0.5106, 3.793), (-0.7487, -0.5182, 3.781), (-0.7557, -0.5228, 3.768), (-0.758, -0.5244, 3.755), (-0.7557, -0.5228, 3.742), (-0.7487, -0.5182, 3.729), (-0.7374, -0.5106, 3.717), (-0.7222, -0.5005, 3.707), (-0.7037, -0.4881, 3.698), (-0.6826, -0.474, 3.692), (-0.6597, -0.4587, 3.688), (-0.6359, -0.4428, 3.823), (-0.6623, -0.4537, 3.822), (-0.6878, -0.4643, 3.818), (-0.7113, -0.474, 3.811), (-0.7318, -0.4825, 3.803), (-0.7487, -0.4895, 3.793), (-0.7613, -0.4947, 3.781), (-0.769, -0.4979, 3.768), (-0.7716, -0.499, 3.755), (-0.769, -0.4979, 3.742), (-0.7613, -0.4947, 3.729), (-0.7487, -0.4895, 3.717), (-0.7318, -0.4825, 3.707), (-0.7113, -0.474, 3.698), (-0.6878, -0.4643, 3.692), (-0.6623, -0.4537, 3.688), (-0.664, -0.4484, 3.822), (-0.691, -0.4537, 3.818), (-0.7159, -0.4587, 3.811), (-0.7378, -0.463, 3.803), (-0.7557, -0.4666, 3.793), (-0.769, -0.4692, 3.781), (-0.7772, -0.4709, 3.768), (-0.78, -0.4714, 3.755), (-0.7772, -0.4709, 3.742), (-0.769, -0.4692, 3.729), (-0.7557, -0.4666, 3.717), (-0.7378, -0.463, 3.707), (-0.7159, -0.4587, 3.698), (-0.691, -0.4537, 3.692), (-0.664, -0.4484, 3.688), (0.0, 0.7993, -2.687), (0.9637, 0.2308, -2.591)], [], [(0, 12, 13, 1), (1, 13, 14, 2), (2, 14, 15, 3), (3, 15, 16, 4), (4, 16, 17, 5), (5, 17, 18, 6), (6, 18, 19, 7), (7, 19, 20, 8), (8, 20, 21, 9), (9, 21, 22, 10), (10, 22, 23, 11), (0, 11, 23, 12), (12, 24, 25, 13), (13, 25, 26, 14), (14, 26, 27, 15), (15, 27, 28, 16), (16, 28, 29, 17), (17, 29, 30, 18), (18, 30, 31, 19), (19, 31, 32, 20), (20, 32, 33, 21), (21, 33, 34, 22), (22, 34, 35, 23), (23, 35, 24, 12), (24, 36, 37, 25), (25, 37, 38, 26), (26, 38, 39, 27), (27, 39, 40, 28), (28, 40, 41, 29), (29, 41, 42, 30), (30, 42, 43, 31), (31, 43, 44, 32), (32, 44, 45, 33), (33, 45, 46, 34), (34, 46, 47, 35), (35, 47, 36, 24), (36, 48, 49, 37), (37, 49, 50, 38), (38, 50, 51, 39), (39, 51, 52, 40), (40, 52, 53, 41), (41, 53, 54, 42), (42, 54, 55, 43), (43, 55, 56, 44), (44, 56, 57, 45), (45, 57, 58, 46), (46, 58, 59, 47), (47, 59, 48, 36), (48, 60, 61, 49), (49, 61, 62, 50), (50, 62, 63, 51), (51, 63, 64, 52), (52, 64, 65, 53), (53, 65, 66, 54), (54, 66, 67, 55), (55, 67, 68, 56), (56, 68, 69, 57), (57, 69, 70, 58), (58, 70, 71, 59), (59, 71, 60, 48), (60, 72, 73, 61), (61, 73, 74, 62), (62, 74, 75, 63), (63, 75, 76, 64), (64, 76, 77, 65), (65, 77, 78, 66), (66, 78, 79, 67), (67, 79, 80, 68), (68, 80, 81, 69), (69, 81, 82, 70), (70, 82, 83, 71), (71, 83, 72, 60), (72, 84, 85, 73), (73, 85, 86, 74), (74, 86, 87, 75), (75, 87, 88, 76), (76, 88, 89, 77), (77, 89, 90, 78), (78, 90, 91, 79), (79, 91, 92, 80), (80, 92, 93, 81), (81, 93, 94, 82), (82, 94, 95, 83), (83, 95, 84, 72), (84, 96, 97, 85), (85, 97, 98, 86), (86, 98, 99, 87), (87, 99, 100, 88), (88, 100, 101, 89), (89, 101, 102, 90), (90, 102, 103, 91), (91, 103, 104, 92), (92, 104, 105, 93), (93, 105, 106, 94), (94, 106, 107, 95), (95, 107, 96, 84), (96, 108, 109, 97), (97, 109, 110, 98), (98, 110, 111, 99), (99, 111, 112, 100), (100, 112, 113, 101), (101, 113, 114, 102), (102, 114, 115, 103), (103, 115, 116, 104), (104, 116, 117, 105), (105, 117, 118, 106), (106, 118, 119, 107), (107, 119, 108, 96), (108, 120, 121, 109), (109, 121, 122, 110), (110, 122, 123, 111), (111, 123, 124, 112), (112, 124, 125, 113), (113, 125, 126, 114), (114, 126, 127, 115), (115, 127, 128, 116), (116, 128, 129, 117), (117, 129, 130, 118), (118, 130, 131, 119), (119, 131, 120, 108), (120, 132, 133, 121), (121, 133, 134, 122), (122, 134, 135, 123), (123, 135, 136, 124), (124, 136, 137, 125), (125, 137, 138, 126), (126, 138, 139, 127), (127, 139, 140, 128), (128, 140, 141, 129), (129, 141, 142, 130), (130, 142, 143, 131), (131, 143, 132, 120), (132, 144, 145, 133), (133, 145, 146, 134), (134, 146, 147, 135), (135, 147, 148, 136), (136, 148, 149, 137), (137, 149, 150, 138), (138, 150, 151, 139), (139, 151, 152, 140), (140, 152, 153, 141), (141, 153, 154, 142), (142, 154, 155, 143), (143, 155, 144, 132), (144, 156, 157, 145), (145, 157, 158, 146), (146, 158, 159, 147), (147, 159, 160, 148), (148, 160, 161, 149), (149, 161, 162, 150), (150, 162, 163, 151), (151, 163, 164, 152), (152, 164, 165, 153), (153, 165, 166, 154), (154, 166, 167, 155), (155, 167, 156, 144), (156, 168, 169, 157), (157, 169, 170, 158), (158, 170, 171, 159), (159, 171, 172, 160), (160, 172, 173, 161), (161, 173, 174, 162), (162, 174, 175, 163), (163, 175, 176, 164), (164, 176, 177, 165), (165, 177, 178, 166), (166, 178, 179, 167), (167, 179, 168, 156), (168, 180, 181, 169), (169, 181, 182, 170), (170, 182, 183, 171), (171, 183, 184, 172), (172, 184, 185, 173), (173, 185, 186, 174), (174, 186, 187, 175), (175, 187, 188, 176), (176, 188, 189, 177), (177, 189, 190, 178), (178, 190, 191, 179), (179, 191, 180, 168), (180, 192, 193, 181), (181, 193, 194, 182), (182, 194, 195, 183), (183, 195, 196, 184), (184, 196, 197, 185), (185, 197, 198, 186), (186, 198, 199, 187), (187, 199, 200, 188), (188, 200, 201, 189), (189, 201, 202, 190), (190, 202, 203, 191), (191, 203, 192, 180), (192, 204, 205, 193), (193, 205, 206, 194), (194, 206, 207, 195), (195, 207, 208, 196), (196, 208, 209, 197), (197, 209, 210, 198), (198, 210, 211, 199), (199, 211, 212, 200), (200, 212, 213, 201), (201, 213, 214, 202), (202, 214, 215, 203), (203, 215, 204, 192), (204, 216, 217, 205), (205, 217, 218, 206), (206, 218, 219, 207), (207, 219, 220, 208), (208, 220, 221, 209), (209, 221, 222, 210), (210, 222, 223, 211), (211, 223, 224, 212), (212, 224, 225, 213), (213, 225, 226, 214), (214, 226, 227, 215), (215, 227, 216, 204), (216, 228, 229, 217), (217, 229, 230, 218), (218, 230, 231, 219), (219, 231, 232, 220), (220, 232, 233, 221), (221, 233, 234, 222), (222, 234, 235, 223), (223, 235, 236, 224), (224, 236, 237, 225), (225, 237, 238, 226), (226, 238, 239, 227), (227, 239, 228, 216), (228, 240, 241, 229), (229, 241, 242, 230), (230, 242, 243, 231), (231, 243, 244, 232), (232, 244, 245, 233), (233, 245, 246, 234), (234, 246, 247, 235), (235, 247, 248, 236), (236, 248, 249, 237), (237, 249, 250, 238), (238, 250, 251, 239), (239, 251, 240, 228), (240, 252, 253, 241), (241, 253, 254, 242), (242, 254, 255, 243), (243, 255, 256, 244), (244, 256, 257, 245), (245, 257, 258, 246), (246, 258, 259, 247), (247, 259, 260, 248), (248, 260, 261, 249), (249, 261, 262, 250), (250, 262, 263, 251), (251, 263, 252, 240), (252, 264, 265, 253), (253, 265, 266, 254), (254, 266, 267, 255), (255, 267, 268, 256), (256, 268, 269, 257), (257, 269, 270, 258), (258, 270, 271, 259), (259, 271, 272, 260), (260, 272, 273, 261), (261, 273, 274, 262), (262, 274, 275, 263), (263, 275, 264, 252), (264, 276, 277, 265), (265, 277, 278, 266), (266, 278, 279, 267), (267, 279, 280, 268), (268, 280, 281, 269), (269, 281, 282, 270), (270, 282, 283, 271), (271, 283, 284, 272), (272, 284, 285, 273), (273, 285, 286, 274), (274, 286, 287, 275), (275, 287, 276, 264), (276, 288, 289, 277), (277, 289, 290, 278), (278, 290, 291, 279), (279, 291, 292, 280), (280, 292, 293, 281), (281, 293, 294, 282), (282, 294, 295, 283), (283, 295, 296, 284), (284, 296, 297, 285), (285, 297, 298, 286), (286, 298, 299, 287), (287, 299, 288, 276), (288, 300, 301, 289), (289, 301, 302, 290), (290, 302, 303, 291), (291, 303, 304, 292), (292, 304, 305, 293), (293, 305, 306, 294), (294, 306, 307, 295), (295, 307, 308, 296), (296, 308, 309, 297), (297, 309, 310, 298), (298, 310, 311, 299), (299, 311, 300, 288), (300, 312, 313, 301), (301, 313, 314, 302), (302, 314, 315, 303), (303, 315, 316, 304), (304, 316, 317, 305), (305, 317, 318, 306), (306, 318, 319, 307), (307, 319, 320, 308), (308, 320, 321, 309), (309, 321, 322, 310), (310, 322, 323, 311), (311, 323, 312, 300), (312, 324, 325, 313), (313, 325, 326, 314), (314, 326, 327, 315), (315, 327, 328, 316), (316, 328, 329, 317), (317, 329, 330, 318), (318, 330, 331, 319), (319, 331, 332, 320), (320, 332, 333, 321), (321, 333, 334, 322), (322, 334, 335, 323), (323, 335, 324, 312), (324, 336, 337, 325), (325, 337, 338, 326), (326, 338, 339, 327), (327, 339, 340, 328), (328, 340, 341, 329), (329, 341, 342, 330), (330, 342, 343, 331), (331, 343, 344, 332), (332, 344, 345, 333), (333, 345, 346, 334), (334, 346, 347, 335), (335, 347, 336, 324), (336, 348, 349, 337), (337, 349, 350, 338), (338, 350, 351, 339), (339, 351, 352, 340), (340, 352, 353, 341), (341, 353, 354, 342), (342, 354, 355, 343), (343, 355, 356, 344), (344, 356, 357, 345), (345, 357, 358, 346), (346, 358, 359, 347), (347, 359, 348, 336), (348, 360, 361, 349), (349, 361, 362, 350), (350, 362, 363, 351), (351, 363, 364, 352), (352, 364, 365, 353), (353, 365, 366, 354), (354, 366, 367, 355), (355, 367, 368, 356), (356, 368, 369, 357), (357, 369, 370, 358), (358, 370, 371, 359), (359, 371, 360, 348), (360, 372, 373, 361), (361, 373, 374, 362), (362, 374, 375, 363), (363, 375, 376, 364), (364, 376, 377, 365), (365, 377, 378, 366), (366, 378, 379, 367), (367, 379, 380, 368), (368, 380, 381, 369), (369, 381, 382, 370), (370, 382, 383, 371), (371, 383, 372, 360), (372, 384, 385, 373), (373, 385, 386, 374), (374, 386, 387, 375), (375, 387, 388, 376), (376, 388, 389, 377), (377, 389, 390, 378), (378, 390, 391, 379), (379, 391, 392, 380), (380, 392, 393, 381), (381, 393, 394, 382), (382, 394, 395, 383), (383, 395, 384, 372), (384, 396, 397, 385), (385, 397, 398, 386), (386, 398, 399, 387), (387, 399, 400, 388), (388, 400, 401, 389), (389, 401, 402, 390), (390, 402, 403, 391), (391, 403, 404, 392), (392, 404, 405, 393), (393, 405, 406, 394), (394, 406, 407, 395), (395, 407, 396, 384), (396, 408, 409, 397), (397, 409, 410, 398), (398, 410, 411, 399), (399, 411, 412, 400), (400, 412, 413, 401), (401, 413, 414, 402), (402, 414, 415, 403), (403, 415, 416, 404), (404, 416, 417, 405), (405, 417, 418, 406), (406, 418, 419, 407), (407, 419, 408, 396), (408, 420, 421, 409), (409, 421, 422, 410), (410, 422, 423, 411), (411, 423, 424, 412), (412, 424, 425, 413), (413, 425, 426, 414), (414, 426, 427, 415), (415, 427, 428, 416), (416, 428, 429, 417), (417, 429, 430, 418), (418, 430, 431, 419), (419, 431, 420, 408), (420, 432, 433, 421), (421, 433, 434, 422), (422, 434, 435, 423), (423, 435, 436, 424), (424, 436, 437, 425), (425, 437, 438, 426), (426, 438, 439, 427), (427, 439, 440, 428), (428, 440, 441, 429), (429, 441, 442, 430), (430, 442, 443, 431), (431, 443, 432, 420), (432, 444, 445, 433), (433, 445, 446, 434), (434, 446, 447, 435), (435, 447, 448, 436), (436, 448, 449, 437), (437, 449, 450, 438), (438, 450, 451, 439), (439, 451, 452, 440), (440, 452, 453, 441), (441, 453, 454, 442), (442, 454, 455, 443), (443, 455, 444, 432), (444, 456, 457, 445), (445, 457, 458, 446), (446, 458, 459, 447), (447, 459, 460, 448), (448, 460, 461, 449), (449, 461, 462, 450), (450, 462, 463, 451), (451, 463, 464, 452), (452, 464, 465, 453), (453, 465, 466, 454), (454, 466, 467, 455), (455, 467, 456, 444), (456, 468, 469, 457), (457, 469, 470, 458), (458, 470, 471, 459), (459, 471, 472, 460), (460, 472, 473, 461), (461, 473, 474, 462), (462, 474, 475, 463), (463, 475, 476, 464), (464, 476, 477, 465), (465, 477, 478, 466), (466, 478, 479, 467), (467, 479, 468, 456), (468, 480, 481, 469), (469, 481, 482, 470), (470, 482, 483, 471), (471, 483, 484, 472), (472, 484, 485, 473), (473, 485, 486, 474), (474, 486, 487, 475), (475, 487, 488, 476), (476, 488, 489, 477), (477, 489, 490, 478), (478, 490, 491, 479), (479, 491, 480, 468), (480, 492, 493, 481), (481, 493, 494, 482), (482, 494, 495, 483), (483, 495, 496, 484), (484, 496, 497, 485), (485, 497, 498, 486), (486, 498, 499, 487), (487, 499, 500, 488), (488, 500, 501, 489), (489, 501, 502, 490), (490, 502, 503, 491), (491, 503, 492, 480), (492, 504, 505, 493), (493, 505, 506, 494), (494, 506, 507, 495), (495, 507, 508, 496), (496, 508, 509, 497), (497, 509, 510, 498), (498, 510, 511, 499), (499, 511, 512, 500), (500, 512, 513, 501), (501, 513, 514, 502), (502, 514, 515, 503), (503, 515, 504, 492), (504, 516, 517, 505), (505, 517, 518, 506), (506, 518, 519, 507), (507, 519, 520, 508), (508, 520, 521, 509), (509, 521, 522, 510), (510, 522, 523, 511), (511, 523, 524, 512), (512, 524, 525, 513), (513, 525, 526, 514), (514, 526, 527, 515), (515, 527, 516, 504), (516, 528, 529, 517), (517, 529, 530, 518), (518, 530, 531, 519), (519, 531, 532, 520), (520, 532, 533, 521), (521, 533, 534, 522), (522, 534, 535, 523), (523, 535, 536, 524), (524, 536, 537, 525), (525, 537, 538, 526), (526, 538, 539, 527), (527, 539, 528, 516), (528, 540, 541, 529), (529, 541, 542, 530), (530, 542, 543, 531), (531, 543, 544, 532), (532, 544, 545, 533), (533, 545, 546, 534), (534, 546, 547, 535), (535, 547, 548, 536), (536, 548, 549, 537), (537, 549, 550, 538), (538, 550, 551, 539), (539, 551, 540, 528), (540, 552, 553, 541), (541, 553, 554, 542), (542, 554, 555, 543), (543, 555, 556, 544), (544, 556, 557, 545), (545, 557, 558, 546), (546, 558, 559, 547), (547, 559, 560, 548), (548, 560, 561, 549), (549, 561, 562, 550), (550, 562, 563, 551), (551, 563, 552, 540), (552, 564, 565, 553), (553, 565, 566, 554), (554, 566, 567, 555), (555, 567, 568, 556), (556, 568, 569, 557), (557, 569, 570, 558), (558, 570, 571, 559), (559, 571, 572, 560), (560, 572, 573, 561), (561, 573, 574, 562), (562, 574, 575, 563), (563, 575, 564, 552), (564, 0, 1, 565), (565, 1, 2, 566), (566, 2, 3, 567), (567, 3, 4, 568), (568, 4, 5, 569), (569, 5, 6, 570), (570, 6, 7, 571), (571, 7, 8, 572), (572, 8, 9, 573), (573, 9, 10, 574), (574, 10, 11, 575), (575, 11, 0, 564), (1227, 1226, 584, 644, 586), (596, 594, 583, 582), (593, 590, 1227, 586, 585), (579, 580, 591, 592), (600, 599, 590, 593), (576, 577, 595, 597), (602, 601, 594, 596), (577, 579, 592, 595), (601, 600, 593, 594), (580, 578, 588, 591), (599, 598, 589, 590), (591, 588, 598, 599), (621, 619, 606, 605), (597, 595, 601, 602), (592, 591, 599, 600), (606, 603, 615, 618), (622, 621, 605, 604), (619, 620, 603, 606), (620, 622, 604, 603), (601, 595, 612, 613), (613, 612, 611, 614), (600, 601, 613, 607), (607, 613, 614, 608), (595, 592, 610, 612), (612, 610, 609, 611), (592, 600, 607, 610), (610, 607, 608, 609), (616, 617, 618, 615), (604, 605, 617, 616), (605, 606, 618, 617), (603, 604, 616, 615), (614, 611, 622, 620), (608, 614, 620, 619), (611, 609, 621, 622), (609, 608, 619, 621), (650, 649, 645, 648), (629, 628, 624, 625), (623, 626, 638, 635), (628, 632, 623, 624), (633, 629, 625, 626), (632, 633, 626, 623), (583, 594, 634, 631), (641, 642, 633, 632), (594, 593, 630, 634), (642, 640, 629, 633), (585, 583, 631, 627), (639, 641, 632, 628), (593, 585, 627, 630), (640, 639, 628, 629), (635, 638, 637, 636), (624, 623, 635, 636), (626, 625, 637, 638), (625, 624, 636, 637), (630, 627, 639, 640), (627, 631, 641, 639), (634, 630, 640, 642), (631, 634, 642, 641), (580, 579, 659, 660), (643, 644, 655, 653), (587, 582, 583, 585, 643), (576, 657, 661, 577), (586, 644, 643, 585), (645, 646, 647, 648), (649, 651, 646, 645), (652, 650, 648, 647), (654, 653, 650, 652), (655, 656, 651, 649), (653, 655, 649, 650), (644, 584, 656, 655), (587, 643, 653, 654), (660, 659, 664, 665), (657, 581, 666, 661), (578, 580, 660, 662), (577, 661, 659, 579), (665, 664, 668, 669), (581, 658, 670, 666), (662, 660, 665, 667), (661, 666, 664, 659), (671, 669, 672, 683, 676), (658, 673, 675, 670), (667, 665, 669, 671), (666, 670, 668, 664), (672, 696, 695, 683), (685, 680, 679, 687), (669, 668, 692, 663, 693, 696, 672), (670, 675, 663, 692, 668), (688, 682, 677, 684), (686, 678, 689, 680, 685), (682, 689, 678, 677), (683, 695, 694, 676), (687, 679, 682, 688), (663, 687, 688, 681), (673, 686, 685, 675), (681, 688, 684, 674), (675, 685, 687, 663), (679, 680, 689, 682), (690, 681, 674), (691, 690, 674), (693, 663, 690), (663, 681, 690), (696, 693, 690, 695), (695, 690, 691, 694), (705, 702, 697, 704), (701, 698, 702, 705), (700, 701, 705, 703), (703, 705, 704, 699), (714, 712, 713, 708), (706, 714, 708, 709), (707, 710, 714, 706), (710, 711, 712, 714), (697, 702, 708, 713), (704, 697, 713, 712), (702, 698, 709, 708), (700, 703, 710, 707), (698, 701, 706, 709), (703, 699, 711, 710), (701, 700, 707, 706), (699, 704, 712, 711), (720, 726, 725, 719), (718, 724, 723, 717), (721, 727, 726, 720), (719, 725, 724, 718), (726, 731, 730, 725), (724, 729, 728, 723), (727, 732, 731, 726), (725, 730, 729, 724), (731, 736, 735, 730), (729, 734, 733, 728), (732, 737, 736, 731), (730, 735, 734, 729), (734, 739, 738, 733), (737, 742, 741, 736), (735, 740, 739, 734), (736, 741, 740, 735), (743, 721, 716), (743, 727, 721), (717, 723, 722), (743, 732, 727), (723, 728, 722), (728, 733, 722), (743, 737, 732), (733, 738, 722), (743, 742, 737), (738, 715, 722), (743, 716, 742), (746, 745, 760, 761), (754, 753, 768, 769), (747, 746, 761, 762), (755, 754, 769, 770), (748, 747, 762, 763), (756, 755, 770, 771), (749, 748, 763, 764), (757, 756, 771, 772), (750, 749, 764, 765), (758, 757, 772, 773), (751, 750, 765, 766), (752, 751, 766, 767), (745, 744, 759, 760), (753, 752, 767, 768), (760, 759, 774, 775), (768, 767, 782, 783), (761, 760, 775, 776), (769, 768, 783, 784), (762, 761, 776, 777), (770, 769, 784, 785), (763, 762, 777, 778), (771, 770, 785, 786), (764, 763, 778, 779), (772, 771, 786, 787), (765, 764, 779, 780), (773, 772, 787, 788), (766, 765, 780, 781), (767, 766, 781, 782), (779, 778, 793, 794), (787, 786, 801, 802), (780, 779, 794, 795), (788, 787, 802, 803), (781, 780, 795, 796), (782, 781, 796, 797), (775, 774, 789, 790), (783, 782, 797, 798), (776, 775, 790, 791), (784, 783, 798, 799), (777, 776, 791, 792), (785, 784, 799, 800), (778, 777, 792, 793), (786, 785, 800, 801), (798, 797, 812, 813), (791, 790, 805, 806), (799, 798, 813, 814), (792, 791, 806, 807), (800, 799, 814, 815), (793, 792, 807, 808), (801, 800, 815, 816), (794, 793, 808, 809), (802, 801, 816, 817), (795, 794, 809, 810), (803, 802, 817, 818), (796, 795, 810, 811), (797, 796, 811, 812), (790, 789, 804, 805), (817, 816, 831, 832), (810, 809, 824, 825), (818, 817, 832, 833), (811, 810, 825, 826), (812, 811, 826, 827), (805, 804, 819, 820), (813, 812, 827, 828), (806, 805, 820, 821), (814, 813, 828, 829), (807, 806, 821, 822), (815, 814, 829, 830), (808, 807, 822, 823), (816, 815, 830, 831), (809, 808, 823, 824), (821, 820, 835, 836), (829, 828, 843, 844), (822, 821, 836, 837), (830, 829, 844, 845), (823, 822, 837, 838), (831, 830, 845, 846), (824, 823, 838, 839), (832, 831, 846, 847), (825, 824, 839, 840), (833, 832, 847, 848), (826, 825, 840, 841), (827, 826, 841, 842), (820, 819, 834, 835), (828, 827, 842, 843), (840, 839, 854, 855), (848, 847, 862, 863), (841, 840, 855, 856), (842, 841, 856, 857), (835, 834, 849, 850), (843, 842, 857, 858), (836, 835, 850, 851), (844, 843, 858, 859), (837, 836, 851, 852), (845, 844, 859, 860), (838, 837, 852, 853), (846, 845, 860, 861), (839, 838, 853, 854), (847, 846, 861, 862), (859, 858, 873, 874), (852, 851, 866, 867), (860, 859, 874, 875), (853, 852, 867, 868), (861, 860, 875, 876), (854, 853, 868, 869), (862, 861, 876, 877), (855, 854, 869, 870), (863, 862, 877, 878), (856, 855, 870, 871), (857, 856, 871, 872), (850, 849, 864, 865), (858, 857, 872, 873), (851, 850, 865, 866), (878, 877, 892, 893), (871, 870, 885, 886), (872, 871, 886, 887), (865, 864, 879, 880), (873, 872, 887, 888), (866, 865, 880, 881), (874, 873, 888, 889), (867, 866, 881, 882), (875, 874, 889, 890), (868, 867, 882, 883), (876, 875, 890, 891), (869, 868, 883, 884), (877, 876, 891, 892), (870, 869, 884, 885), (890, 889, 904, 905), (883, 882, 897, 898), (891, 890, 905, 906), (884, 883, 898, 899), (892, 891, 906, 907), (885, 884, 899, 900), (893, 892, 907, 908), (886, 885, 900, 901), (887, 886, 901, 902), (880, 879, 894, 895), (888, 887, 902, 903), (881, 880, 895, 896), (889, 888, 903, 904), (882, 881, 896, 897), (902, 901, 916, 917), (895, 894, 909, 910), (903, 902, 917, 918), (896, 895, 910, 911), (904, 903, 918, 919), (897, 896, 911, 912), (905, 904, 919, 920), (898, 897, 912, 913), (906, 905, 920, 921), (899, 898, 913, 914), (907, 906, 921, 922), (900, 899, 914, 915), (908, 907, 922, 923), (901, 900, 915, 916), (913, 912, 927, 928), (921, 920, 935, 936), (914, 913, 928, 929), (922, 921, 936, 937), (915, 914, 929, 930), (923, 922, 937, 938), (916, 915, 930, 931), (917, 916, 931, 932), (910, 909, 924, 925), (918, 917, 932, 933), (911, 910, 925, 926), (919, 918, 933, 934), (912, 911, 926, 927), (920, 919, 934, 935), (932, 931, 946, 947), (925, 924, 939, 940), (933, 932, 947, 948), (926, 925, 940, 941), (934, 933, 948, 949), (927, 926, 941, 942), (935, 934, 949, 950), (928, 927, 942, 943), (936, 935, 950, 951), (929, 928, 943, 944), (937, 936, 951, 952), (930, 929, 944, 945), (938, 937, 952, 953), (931, 930, 945, 946), (951, 950, 965, 966), (944, 943, 958, 959), (952, 951, 966, 967), (945, 944, 959, 960), (953, 952, 967, 968), (946, 945, 960, 961), (947, 946, 961, 962), (940, 939, 954, 955), (948, 947, 962, 963), (941, 940, 955, 956), (949, 948, 963, 964), (942, 941, 956, 957), (950, 949, 964, 965), (943, 942, 957, 958), (955, 954, 969, 970), (963, 962, 977, 978), (956, 955, 970, 971), (964, 963, 978, 979), (957, 956, 971, 972), (965, 964, 979, 980), (958, 957, 972, 973), (966, 965, 980, 981), (959, 958, 973, 974), (967, 966, 981, 982), (960, 959, 974, 975), (968, 967, 982, 983), (961, 960, 975, 976), (962, 961, 976, 977), (974, 973, 988, 989), (982, 981, 996, 997), (975, 974, 989, 990), (983, 982, 997, 998), (976, 975, 990, 991), (977, 976, 991, 992), (970, 969, 984, 985), (978, 977, 992, 993), (971, 970, 985, 986), (979, 978, 993, 994), (972, 971, 986, 987), (980, 979, 994, 995), (973, 972, 987, 988), (981, 980, 995, 996), (993, 992, 1007, 1008), (986, 985, 1000, 1001), (994, 993, 1008, 1009), (987, 986, 1001, 1002), (995, 994, 1009, 1010), (988, 987, 1002, 1003), (996, 995, 1010, 1011), (989, 988, 1003, 1004), (997, 996, 1011, 1012), (990, 989, 1004, 1005), (998, 997, 1012, 1013), (991, 990, 1005, 1006), (992, 991, 1006, 1007), (985, 984, 999, 1000), (1012, 1011, 1026, 1027), (1005, 1004, 1019, 1020), (1013, 1012, 1027, 1028), (1006, 1005, 1020, 1021), (1007, 1006, 1021, 1022), (1000, 999, 1014, 1015), (1008, 1007, 1022, 1023), (1001, 1000, 1015, 1016), (1009, 1008, 1023, 1024), (1002, 1001, 1016, 1017), (1010, 1009, 1024, 1025), (1003, 1002, 1017, 1018), (1011, 1010, 1025, 1026), (1004, 1003, 1018, 1019), (1024, 1023, 1038, 1039), (1017, 1016, 1031, 1032), (1025, 1024, 1039, 1040), (1018, 1017, 1032, 1033), (1026, 1025, 1040, 1041), (1019, 1018, 1033, 1034), (1027, 1026, 1041, 1042), (1020, 1019, 1034, 1035), (1028, 1027, 1042, 1043), (1021, 1020, 1035, 1036), (1022, 1021, 1036, 1037), (1015, 1014, 1029, 1030), (1023, 1022, 1037, 1038), (1016, 1015, 1030, 1031), (1043, 1042, 1057, 1058), (1036, 1035, 1050, 1051), (1037, 1036, 1051, 1052), (1030, 1029, 1044, 1045), (1038, 1037, 1052, 1053), (1031, 1030, 1045, 1046), (1039, 1038, 1053, 1054), (1032, 1031, 1046, 1047), (1040, 1039, 1054, 1055), (1033, 1032, 1047, 1048), (1041, 1040, 1055, 1056), (1034, 1033, 1048, 1049), (1042, 1041, 1056, 1057), (1035, 1034, 1049, 1050), (1047, 1046, 1061, 1062), (1055, 1054, 1069, 1070), (1048, 1047, 1062, 1063), (1056, 1055, 1070, 1071), (1049, 1048, 1063, 1064), (1057, 1056, 1071, 1072), (1050, 1049, 1064, 1065), (1058, 1057, 1072, 1073), (1051, 1050, 1065, 1066), (1052, 1051, 1066, 1067), (1045, 1044, 1059, 1060), (1053, 1052, 1067, 1068), (1046, 1045, 1060, 1061), (1054, 1053, 1068, 1069), (1066, 1065, 1081, 1082), (1067, 1066, 1082, 1083), (1060, 1059, 1075, 1076), (1068, 1067, 1083, 1084), (1061, 1060, 1076, 1077), (1069, 1068, 1084, 1085), (1062, 1061, 1077, 1078), (1070, 1069, 1085, 1086), (1063, 1062, 1078, 1079), (1071, 1070, 1086, 1087), (1064, 1063, 1079, 1080), (1072, 1071, 1087, 1088), (1065, 1064, 1080, 1081), (1073, 1072, 1088, 1089), (1086, 1085, 1100, 1101), (1079, 1078, 1093, 1094), (1087, 1086, 1101, 1102), (1080, 1079, 1094, 1095), (1088, 1087, 1102, 1103), (1081, 1080, 1095, 1096), (1089, 1088, 1103, 1104), (1082, 1081, 1096, 1097), (1083, 1082, 1097, 1098), (1076, 1075, 1090, 1091), (1084, 1083, 1098, 1099), (1077, 1076, 1091, 1092), (1085, 1084, 1099, 1100), (1078, 1077, 1092, 1093), (1098, 1097, 1112, 1113), (1091, 1090, 1105, 1106), (1099, 1098, 1113, 1114), (1092, 1091, 1106, 1107), (1100, 1099, 1114, 1115), (1093, 1092, 1107, 1108), (1101, 1100, 1115, 1116), (1094, 1093, 1108, 1109), (1102, 1101, 1116, 1117), (1095, 1094, 1109, 1110), (1103, 1102, 1117, 1118), (1096, 1095, 1110, 1111), (1104, 1103, 1118, 1119), (1097, 1096, 1111, 1112), (1109, 1108, 1123, 1124), (1117, 1116, 1131, 1132), (1110, 1109, 1124, 1125), (1118, 1117, 1132, 1133), (1111, 1110, 1125, 1126), (1119, 1118, 1133, 1134), (1112, 1111, 1126, 1127), (1113, 1112, 1127, 1128), (1106, 1105, 1120, 1121), (1114, 1113, 1128, 1129), (1107, 1106, 1121, 1122), (1115, 1114, 1129, 1130), (1108, 1107, 1122, 1123), (1116, 1115, 1130, 1131), (1128, 1127, 1142, 1143), (1121, 1120, 1135, 1136), (1129, 1128, 1143, 1144), (1122, 1121, 1136, 1137), (1130, 1129, 1144, 1145), (1123, 1122, 1137, 1138), (1131, 1130, 1145, 1146), (1124, 1123, 1138, 1139), (1132, 1131, 1146, 1147), (1125, 1124, 1139, 1140), (1133, 1132, 1147, 1148), (1126, 1125, 1140, 1141), (1134, 1133, 1148, 1149), (1127, 1126, 1141, 1142), (1147, 1146, 1161, 1162), (1140, 1139, 1154, 1155), (1148, 1147, 1162, 1163), (1141, 1140, 1155, 1156), (1149, 1148, 1163, 1164), (1142, 1141, 1156, 1157), (1143, 1142, 1157, 1158), (1136, 1135, 1150, 1151), (1144, 1143, 1158, 1159), (1137, 1136, 1151, 1152), (1145, 1144, 1159, 1160), (1138, 1137, 1152, 1153), (1146, 1145, 1160, 1161), (1139, 1138, 1153, 1154), (1159, 1158, 1173, 1174), (1152, 1151, 1166, 1167), (1160, 1159, 1174, 1175), (1153, 1152, 1167, 1168), (1161, 1160, 1175, 1176), (1154, 1153, 1168, 1169), (1162, 1161, 1176, 1177), (1155, 1154, 1169, 1170), (1163, 1162, 1177, 1178), (1156, 1155, 1170, 1171), (1164, 1163, 1178, 1179), (1157, 1156, 1171, 1172), (1158, 1157, 1172, 1173), (1151, 1150, 1165, 1166), (1178, 1177, 1192, 1193), (1171, 1170, 1185, 1186), (1179, 1178, 1193, 1194), (1172, 1171, 1186, 1187), (1173, 1172, 1187, 1188), (1166, 1165, 1180, 1181), (1174, 1173, 1188, 1189), (1167, 1166, 1181, 1182), (1175, 1174, 1189, 1190), (1168, 1167, 1182, 1183), (1176, 1175, 1190, 1191), (1169, 1168, 1183, 1184), (1177, 1176, 1191, 1192), (1170, 1169, 1184, 1185), (1182, 1181, 1197, 1198), (1190, 1189, 1205, 1206), (1183, 1182, 1198, 1199), (1191, 1190, 1206, 1207), (1184, 1183, 1199, 1200), (1192, 1191, 1207, 1208), (1185, 1184, 1200, 1201), (1193, 1192, 1208, 1209), (1186, 1185, 1201, 1202), (1194, 1193, 1209, 1210), (1187, 1186, 1202, 1203), (1188, 1187, 1203, 1204), (1181, 1180, 1196, 1197), (1189, 1188, 1204, 1205), (1202, 1201, 1216, 1217), (1210, 1209, 1224, 1225), (1203, 1202, 1217, 1218), (1204, 1203, 1218, 1219), (1197, 1196, 1211, 1212), (1205, 1204, 1219, 1220), (1198, 1197, 1212, 1213), (1206, 1205, 1220, 1221), (1199, 1198, 1213, 1214), (1207, 1206, 1221, 1222), (1200, 1199, 1214, 1215), (1208, 1207, 1222, 1223), (1201, 1200, 1215, 1216), (1209, 1208, 1223, 1224), (744, 1195, 759), (1074, 758, 773), (759, 1195, 774), (1074, 773, 788), (774, 1195, 789), (1074, 788, 803), (789, 1195, 804), (1074, 803, 818), (804, 1195, 819), (1074, 818, 833), (819, 1195, 834), (1074, 833, 848), (834, 1195, 849), (1074, 848, 863), (849, 1195, 864), (1074, 863, 878), (864, 1195, 879), (1074, 878, 893), (879, 1195, 894), (1074, 893, 908), (894, 1195, 909), (1074, 908, 923), (909, 1195, 924), (1074, 923, 938), (924, 1195, 939), (1074, 938, 953), (939, 1195, 954), (1074, 953, 968), (954, 1195, 969), (1074, 968, 983), (969, 1195, 984), (1074, 983, 998), (984, 1195, 999), (1074, 998, 1013), (999, 1195, 1014), (1074, 1013, 1028), (1014, 1195, 1029), (1074, 1028, 1043), (1029, 1195, 1044), (1074, 1043, 1058), (1044, 1195, 1059), (1074, 1058, 1073), (1059, 1195, 1075), (1074, 1073, 1089), (1075, 1195, 1090), (1074, 1089, 1104), (1090, 1195, 1105), (1074, 1104, 1119), (1105, 1195, 1120), (1074, 1119, 1134), (1120, 1195, 1135), (1074, 1134, 1149), (1135, 1195, 1150), (1074, 1149, 1164), (1150, 1195, 1165), (1074, 1164, 1179), (1165, 1195, 1180), (1074, 1179, 1194), (1180, 1195, 1196), (1074, 1194, 1210), (1196, 1195, 1211), (1074, 1210, 1225), (1221, 1220, 753, 754), (1214, 1213, 746, 747), (1222, 1221, 754, 755), (1215, 1214, 747, 748), (1223, 1222, 755, 756), (1216, 1215, 748, 749), (1224, 1223, 756, 757), (1217, 1216, 749, 750), (1225, 1224, 757, 758), (1218, 1217, 750, 751), (1211, 1195, 744), (1074, 1225, 758), (1219, 1218, 751, 752), (1212, 1211, 744, 745), (1220, 1219, 752, 753), (1213, 1212, 745, 746), (590, 589, 1226, 1227)])
me_plane.polygons.foreach_set('use_smooth', [0, 0, 0, 0, 0, 0, 0, 0, 0, 0, 0, 0, 0, 0, 0, 0, 0, 0, 0, 0, 0, 0, 0, 0, 0, 0, 0, 0, 0, 0, 0, 0, 0, 0, 0, 0, 0, 0, 0, 0, 0, 0, 0, 0, 0, 0, 0, 0, 0, 0, 0, 0, 0, 0, 0, 0, 0, 0, 0, 0, 0, 0, 0, 0, 0, 0, 0, 0, 0, 0, 0, 0, 0, 0, 0, 0, 0, 0, 0, 0, 0, 0, 0, 0, 0, 0, 0, 0, 0, 0, 0, 0, 0, 0, 0, 0, 0, 0, 0, 0, 0, 0, 0, 0, 0, 0, 0, 0, 0, 0, 0, 0, 0, 0, 0, 0, 0, 0, 0, 0, 0, 0, 0, 0, 0, 0, 0, 0, 0, 0, 0, 0, 0, 0, 0, 0, 0, 0, 0, 0, 0, 0, 0, 0, 0, 0, 0, 0, 0, 0, 0, 0, 0, 0, 0, 0, 0, 0, 0, 0, 0, 0, 0, 0, 0, 0, 0, 0, 0, 0, 0, 0, 0, 0, 0, 0, 0, 0, 0, 0, 0, 0, 0, 0, 0, 0, 0, 0, 0, 0, 0, 0, 0, 0, 0, 0, 0, 0, 0, 0, 0, 0, 0, 0, 0, 0, 0, 0, 0, 0, 0, 0, 0, 0, 0, 0, 0, 0, 0, 0, 0, 0, 0, 0, 0, 0, 0, 0, 0, 0, 0, 0, 0, 0, 0, 0, 0, 0, 0, 0, 0, 0, 0, 0, 0, 0, 0, 0, 0, 0, 0, 0, 0, 0, 0, 0, 0, 0, 0, 0, 0, 0, 0, 0, 0, 0, 0, 0, 0, 0, 0, 0, 0, 0, 0, 0, 0, 0, 0, 0, 0, 0, 0, 0, 0, 0, 0, 0, 0, 0, 0, 0, 0, 0, 0, 0, 0, 0, 0, 0, 0, 0, 0, 0, 0, 0, 0, 0, 0, 0, 0, 0, 0, 0, 0, 0, 0, 0, 0, 0, 0, 0, 0, 0, 0, 0, 0, 0, 0, 0, 0, 0, 0, 0, 0, 0, 0, 0, 0, 0, 0, 0, 0, 0, 0, 0, 0, 0, 0, 0, 0, 0, 0, 0, 0, 0, 0, 0, 0, 0, 0, 0, 0, 0, 0, 0, 0, 0, 0, 0, 0, 0, 0, 0, 0, 0, 0, 0, 0, 0, 0, 0, 0, 0, 0, 0, 0, 0, 0, 0, 0, 0, 0, 0, 0, 0, 0, 0, 0, 0, 0, 0, 0, 0, 0, 0, 0, 0, 0, 0, 0, 0, 0, 0, 0, 0, 0, 0, 0, 0, 0, 0, 0, 0, 0, 0, 0, 0, 0, 0, 0, 0, 0, 0, 0, 0, 0, 0, 0, 0, 0, 0, 0, 0, 0, 0, 0, 0, 0, 0, 0, 0, 0, 0, 0, 0, 0, 0, 0, 0, 0, 0, 0, 0, 0, 0, 0, 0, 0, 0, 0, 0, 0, 0, 0, 0, 0, 0, 0, 0, 0, 0, 0, 0, 0, 0, 0, 0, 0, 0, 0, 0, 0, 0, 0, 0, 0, 0, 0, 0, 0, 0, 0, 0, 0, 0, 0, 0, 0, 0, 0, 0, 0, 0, 0, 0, 0, 0, 0, 0, 0, 0, 0, 0, 0, 0, 0, 0, 0, 0, 0, 0, 0, 0, 0, 0, 0, 0, 0, 0, 0, 0, 0, 0, 0, 0, 0, 0, 0, 0, 0, 0, 0, 0, 0, 0, 0, 0, 0, 0, 0, 0, 0, 0, 0, 0, 0, 0, 0, 0, 0, 0, 0, 0, 0, 0, 1, 1, 1, 1, 1, 1, 1, 1, 1, 1, 1, 1, 1, 1, 1, 1, 1, 1, 1, 1, 1, 1, 1, 1, 1, 1, 1, 1, 1, 1, 1, 1, 1, 1, 1, 1, 1, 1, 1, 1, 1, 1, 1, 1, 1, 1, 1, 1, 1, 1, 1, 1, 1, 1, 1, 1, 1, 1, 1, 1, 1, 1, 1, 1, 1, 1, 1, 1, 1, 1, 1, 1, 1, 1, 1, 1, 1, 1, 1, 1, 1, 1, 1, 1, 1, 1, 1, 1, 1, 1, 1, 1, 1, 1, 1, 1, 1, 1, 1, 1, 1, 1, 1, 1, 1, 1, 1, 1, 1, 1, 1, 1, 1, 1, 1, 1, 1, 1, 1, 1, 1, 1, 1, 1, 1, 1, 1, 1, 1, 1, 1, 1, 1, 1, 1, 1, 1, 1, 1, 1, 1, 1, 1, 1, 1, 0, 0, 0, 0, 0, 0, 0, 0, 0, 0, 0, 0, 0, 0, 0, 0, 0, 0, 0, 0, 0, 0, 0, 0, 0, 0, 0, 0, 0, 0, 0, 0, 0, 0, 0, 0, 0, 0, 0, 0, 0, 0, 0, 0, 0, 0, 0, 0, 0, 0, 0, 0, 0, 0, 0, 0, 0, 0, 0, 0, 0, 0, 0, 0, 0, 0, 0, 0, 0, 0, 0, 0, 0, 0, 0, 0, 0, 0, 0, 0, 0, 0, 0, 0, 0, 0, 0, 0, 0, 0, 0, 0, 0, 0, 0, 0, 0, 0, 0, 0, 0, 0, 0, 0, 0, 0, 0, 0, 0, 0, 0, 0, 0, 0, 0, 0, 0, 0, 0, 0, 0, 0, 0, 0, 0, 0, 0, 0, 0, 0, 0, 0, 0, 0, 0, 0, 0, 0, 0, 0, 0, 0, 0, 0, 0, 0, 0, 0, 0, 0, 0, 0, 0, 0, 0, 0, 0, 0, 0, 0, 0, 0, 0, 0, 0, 0, 0, 0, 0, 0, 0, 0, 0, 0, 0, 0, 0, 0, 0, 0, 0, 0, 0, 0, 0, 0, 0, 0, 0, 0, 0, 0, 0, 0, 0, 0, 0, 0, 0, 0, 0, 0, 0, 0, 0, 0, 0, 0, 0, 0, 0, 0, 0, 0, 0, 0, 0, 0, 0, 0, 0, 0, 0, 0, 0, 0, 0, 0, 0, 0, 0, 0, 0, 0, 0, 0, 0, 0, 0, 0, 0, 0, 0, 0, 0, 0, 0, 0, 0, 0, 0, 0, 0, 0, 0, 0, 0, 0, 0, 0, 0, 0, 0, 0, 0, 0, 0, 0, 0, 0, 0, 0, 0, 0, 0, 0, 0, 0, 0, 0, 0, 0, 0, 0, 0, 0, 0, 0, 0, 0, 0, 0, 0, 0, 0, 0, 0, 0, 0, 0, 0, 0, 0, 0, 0, 0, 0, 0, 0, 0, 0, 0, 0, 0, 0, 0, 0, 0, 0, 0, 0, 0, 0, 0, 0, 0, 0, 0, 0, 0, 0, 0, 0, 0, 0, 0, 0, 0, 0, 0, 0, 0, 0, 0, 0, 0, 0, 0, 0, 0, 0, 0, 0, 0, 0, 0, 0, 0, 0, 0, 0, 0, 0, 0, 0, 0, 0, 0, 0, 0, 0, 0, 0, 0, 0, 0, 0, 0, 0, 0, 0, 0, 0, 0, 0, 0, 0, 0, 0, 0, 0, 0, 0, 0, 0, 0, 0, 0, 0, 0, 0, 0, 0, 0, 0, 0, 0, 0, 0, 0, 0, 0, 0, 0, 0, 0, 0, 0, 0, 0, 0, 0, 0, 0, 0, 0, 0, 0, 0, 0, 0, 0, 0, 0, 0, 0, 0, 0, 0, 0, 0, 0, 0, 0, 0, 0, 0, 0, 0, 0, 0, 0, 0, 0, 0, 0, 0, 0, 0, 0, 0, 0, 0, 0, 0, 0, 0, 0, 0, 0, 0, 0, 0, 0, 0, 0, 0, 0, 0, 0, 0, 0, 0, 0, 0, 0, 0, 0, 0, 0, 0, 0, 0, 0, 0, 0, 0, 0, 0, 0, 0, 0, 0, 0, 0, 0, 0, 0, 0, 0, 0, 0, 1])
me_plane.use_remesh_preserve_volume = False
me_plane.use_remesh_preserve_attributes = False
me_plane.use_mirror_vertex_groups = False
me_plane.update()

# ---- objects
ob_plane = bpy.data.objects.new('Plane', me_plane)
ob_lamp = bpy.data.objects.new('Lamp', light_lamp)
ob_camera = bpy.data.objects.new('Camera', cam_camera)

# ---- transforms, parenting, visibility, modifiers, constraints
ob_plane.location = (0.01191, -0.2696, 1.0)
ob_plane.rotation_euler = (1.571, -0.0, -0.0)
ob_plane.lineart.crease_threshold = 0.0
_m = ob_plane.modifiers.new('Mirror', 'MIRROR')
_m.use_clip = True
_m = ob_plane.modifiers.new('Subsurf', 'SUBSURF')
_m.uv_smooth = 'PRESERVE_CORNERS'
_m.quality = 0
_m.levels = 4
_m.render_levels = 0
_m.show_only_control_edges = False
ob_lamp.location = (6.628, -6.003, 4.854)
ob_lamp.rotation_euler = (0.6503, 0.05522, 1.866)
ob_lamp.scale = (1.0, 1.0, 1.0)
ob_lamp.lock_rotations_4d = False
ob_lamp.empty_display_type = 'ARROWS'
ob_lamp.color = (0.0, 0.0, 0.0, 0.0)
ob_lamp.lineart.crease_threshold = 0.0
ob_camera.location = (7.481, -6.508, 5.344)
ob_camera.rotation_euler = (1.109, 0.01082, 0.8149)
ob_camera.scale = (1.0, 1.0, 1.0)
ob_camera.lock_rotations_4d = False
ob_camera.empty_display_type = 'ARROWS'
ob_camera.color = (0.0, 0.0, 0.0, 0.0)
ob_camera.display_type = 'WIRE'
ob_camera.lineart.crease_threshold = 0.0

# ---- collection membership
col_collection_1.objects.link(ob_plane)
col_collection_10.objects.link(ob_lamp)
col_collection_10.objects.link(ob_camera)

# ---- scene / render settings (as saved in the file)
scene.camera = ob_plane
scene.frame_start = 1; scene.frame_end = 250; scene.frame_set(1)
scene.render.engine = 'BLENDER_EEVEE_NEXT'
scene.render.resolution_percentage = 50
scene.render.dither_intensity = 0.0
scene.cycles.use_denoising = False
scene.cycles.samples = 10
scene.cycles.sampling_pattern = 'TABULATED_SOBOL'
scene.cycles.light_sampling_threshold = 0.0
scene.cycles.use_adaptive_sampling = False
scene.cycles.use_light_tree = False
scene.cycles.blur_glossy = 0.0
scene.cycles.pixel_filter_type = 'GAUSSIAN'
scene.cycles.sample_clamp_indirect = 0.0
scene.view_settings.view_transform = 'Standard'
bpy.context.view_layer.update()

# ---- added for rendering (the .blend has no active camera): camera
cam_auto = bpy.data.cameras.new('AutoCamera')
cam_auto.lens = 50.0
cam_auto.sensor_width = 36.0
cam_auto.clip_end = 1000.0
ob_auto_camera = bpy.data.objects.new('AutoCamera', cam_auto)
scene.collection.objects.link(ob_auto_camera)
ob_auto_camera.location = (11.0511, -13.2522, 8.80667)
ob_auto_camera.rotation_euler = (1.09748, -7.21219e-08, 0.694738)
scene.camera = ob_auto_camera
bpy.context.view_layer.update()
